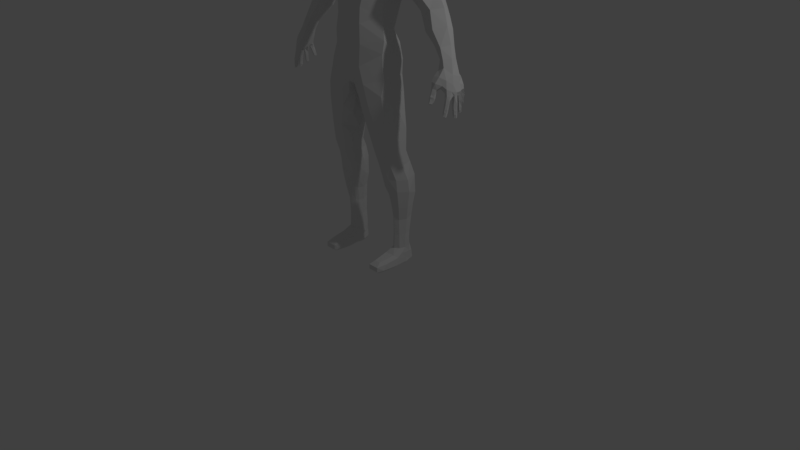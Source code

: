 # Source: gun_point_anim.blend  (saved by Blender 2.79.0; exported with 4.5.12 LTS)
import bpy
from mathutils import Matrix  # noqa: F401  (used for matrix-valued properties, if any)

bpy.ops.wm.read_factory_settings(use_empty=True)
scene = bpy.context.scene
scene.name = 'Scene'

# ---- collections
col_collection_1 = bpy.data.collections.new('Collection 1'); scene.collection.children.link(col_collection_1)

# ---- materials (node trees are filled in below, after node groups)
mat_material = bpy.data.materials.new('Material')
mat_material.alpha_threshold = 0.0
mat_material.use_transparent_shadow = False
mat_material.roughness = 0.5
mat_material.line_color = (0.0, 0.0, 0.0, 1.0)

# ---- material node trees

# ---- world
world_world = bpy.data.worlds.new('World'); scene.world = world_world
world_world.color = (0.05088, 0.05088, 0.05088)
world_world.use_sun_shadow = False
world_world.sun_shadow_jitter_overblur = 0.0
world_world.cycles.sampling_method = 'MANUAL'

# ---- cameras
cam_camera = bpy.data.cameras.new('Camera')
cam_camera.clip_end = 100.0
cam_camera.lens = 35.0
cam_camera.sensor_width = 32.0
cam_camera.sensor_height = 18.0
cam_camera.ortho_scale = 7.314
cam_camera.dof.focus_distance = 0.0
cam_camera.dof.aperture_fstop = 128.0

# ---- lights
light_lamp = bpy.data.lights.new('Lamp', 'POINT')
light_lamp.transmission_factor = 0.0
light_lamp.cutoff_distance = 30.0
light_lamp.energy = 100.0
light_lamp.shadow_buffer_clip_start = 1.001
light_lamp.shadow_soft_size = 0.1
light_lamp.shadow_maximum_resolution = 0.006
light_lamp.use_absolute_resolution = True

# ---- meshes
me_cube_001 = bpy.data.meshes.new('Cube.001')
me_cube_001.from_pydata([(-1.298, 0.09073, 2.632), (-1.105, 0.1343, 2.771), (-1.147, 0.1181, 2.676), (-1.239, 0.1198, 2.479), (-1.225, 0.2053, 2.532), (-1.153, 0.02202, 2.673), (-1.132, 0.06743, 2.615), (-1.191, 0.0784, 2.534), (-1.218, 0.02244, 2.478), (-1.138, -0.03146, 2.61), (-1.147, -0.07254, 2.557), (-1.183, -0.09634, 2.492), (-1.138, 0.03091, 2.553), (-1.137, -0.03179, 2.512), (-1.223, 0.0265, 2.704), (-1.193, 0.04142, 2.782), (-1.131, 0.224, 2.761), (-1.263, 0.08275, 2.429), (-1.269, 0.02339, 2.42), (-1.28, 0.01063, 2.363), (-1.291, 0.05948, 2.412), (-1.345, 0.06031, 2.419), (-1.338, 0.0367, 2.469), (-1.332, 0.07088, 2.529), (-1.291, -0.01463, 2.444), (-1.318, -0.01408, 2.42), (-1.341, 0.01305, 2.415), (-1.299, -0.03013, 2.357), (-1.343, -0.002868, 2.361), (-1.327, 0.02811, 2.363), (-1.284, -0.009184, 2.268), (-1.301, -0.04467, 2.274), (-1.336, -0.02244, 2.279), (-1.327, 0.003949, 2.263), (-1.295, -0.02879, 2.192), (-1.305, -0.05366, 2.199), (-1.327, -0.03953, 2.193), (-1.324, -0.02015, 2.189), (-1.317, -0.04217, 2.185), (-1.329, -0.02818, 2.237), (-1.326, -0.003952, 2.231), (-1.298, -0.05064, 2.242), (-1.282, -0.01116, 2.231), (-1.227, 0.2099, 2.774), (-1.189, 0.2282, 2.768), (-1.181, 0.2025, 2.651), (-1.24, 0.2235, 2.646), (-1.313, 0.1847, 2.605), (-1.301, 0.219, 2.587), (-1.336, 0.16, 2.533), (-1.222, -0.04038, 2.617), (-1.286, 0.006294, 2.584), (-1.264, -0.03241, 2.527), (-1.251, -0.01649, 2.472), (-1.308, -0.009794, 2.493), (-1.206, -0.08183, 2.551), (-1.146, -0.07673, 2.474), (-1.232, -0.03044, 2.488), (-1.219, -0.07189, 2.483), (-1.159, -0.04559, 2.46), (-1.181, 0.0008472, 2.49), (-1.2, -0.04983, 2.455), (-1.18, -0.1158, 2.429), (-1.146, -0.09238, 2.423), (-1.214, -0.09145, 2.432), (-1.156, -0.05723, 2.424), (-1.199, -0.06093, 2.415), (-1.182, -0.1264, 2.409), (-1.146, -0.09944, 2.396), (-1.218, -0.09809, 2.406), (-1.156, -0.06487, 2.399), (-1.2, -0.0667, 2.387), (-1.182, -0.1279, 2.386), (-1.145, -0.1058, 2.375), (-1.22, -0.1025, 2.386), (-1.16, -0.06846, 2.378), (-1.2, -0.07245, 2.37), (-1.184, -0.1392, 2.352), (-1.151, -0.1162, 2.345), (-1.216, -0.1145, 2.355), (-1.162, -0.08217, 2.347), (-1.199, -0.08913, 2.341), (-1.182, -0.1464, 2.337), (-1.155, -0.126, 2.332), (-1.209, -0.1286, 2.333), (-1.162, -0.103, 2.323), (-1.193, -0.1053, 2.321), (-1.184, -0.1341, 2.319), (-1.322, -0.03444, 2.326), (-1.318, -0.04526, 2.277), (-1.317, -0.0486, 2.246), (-1.294, 0.09402, 2.391), (-1.315, 0.09295, 2.321), (-1.32, 0.12, 2.399), (-1.35, 0.1115, 2.409), (-1.326, 0.05509, 2.408), (-1.356, 0.06732, 2.41), (-1.364, 0.08652, 2.411), (-1.327, 0.05637, 2.323), (-1.378, 0.08086, 2.338), (-1.359, 0.1115, 2.33), (-1.331, 0.0915, 2.237), (-1.341, 0.05486, 2.241), (-1.379, 0.07998, 2.256), (-1.367, 0.1032, 2.242), (-1.348, 0.08797, 2.17), (-1.355, 0.06316, 2.171), (-1.377, 0.07951, 2.168), (-1.371, 0.09659, 2.172), (-1.375, 0.0814, 2.211), (-1.365, 0.1052, 2.209), (-1.341, 0.05679, 2.207), (-1.333, 0.09464, 2.204), (-1.36, 0.05348, 2.295), (-1.365, 0.0556, 2.247), (-1.366, 0.05835, 2.211), (-1.27, 0.1235, 2.432), (-1.259, 0.1867, 2.459), (-1.27, 0.2282, 2.469), (-1.281, 0.1535, 2.423), (-1.309, 0.1622, 2.35), (-1.302, 0.184, 2.426), (-1.336, 0.1855, 2.417), (-1.335, 0.1274, 2.411), (-1.349, 0.135, 2.411), (-1.364, 0.1513, 2.456), (-1.324, 0.1378, 2.346), (-1.373, 0.1634, 2.366), (-1.338, 0.1918, 2.356), (-1.308, 0.1677, 2.263), (-1.326, 0.1461, 2.262), (-1.361, 0.1742, 2.278), (-1.343, 0.196, 2.267), (-1.325, 0.183, 2.207), (-1.338, 0.1612, 2.204), (-1.344, 0.1946, 2.211), (-1.345, 0.179, 2.199), (-1.354, 0.1801, 2.233), (-1.339, 0.1978, 2.236), (-1.325, 0.1508, 2.228), (-1.312, 0.1726, 2.229), (-1.353, 0.1407, 2.346), (-1.352, 0.1471, 2.267), (-1.349, 0.1558, 2.23), (-1.279, 0.227, 2.436), (-1.284, 0.2339, 2.397), (-1.279, 0.2357, 2.458), (-1.315, 0.2453, 2.47), (-1.302, 0.1968, 2.424), (-1.322, 0.1992, 2.433), (-1.347, 0.2186, 2.467), (-1.293, 0.2169, 2.386), (-1.335, 0.2496, 2.39), (-1.297, 0.2631, 2.399), (-1.263, 0.2596, 2.334), (-1.276, 0.2319, 2.327), (-1.317, 0.2555, 2.344), (-1.296, 0.2785, 2.339), (-1.27, 0.2712, 2.283), (-1.283, 0.2519, 2.277), (-1.294, 0.2706, 2.274), (-1.288, 0.286, 2.285), (-1.302, 0.2663, 2.302), (-1.287, 0.2848, 2.311), (-1.272, 0.2408, 2.297), (-1.26, 0.2711, 2.304), (-1.313, 0.2273, 2.35), (-1.306, 0.2333, 2.326), (-1.299, 0.2428, 2.299), (-1.35, 0.1777, 2.46), (-1.361, 0.09344, 2.452), (-1.356, 0.07119, 2.425), (-1.336, 0.224, 2.509), (-0.1781, -0.2413, 3.039), (-0.2654, -0.2218, 3.483), (-0.186, -0.2359, 3.219), (-0.382, -0.1746, 3.672), (-0.4399, -0.06372, 3.892), (-0.402, -0.06292, 3.435), (-0.1857, -0.2475, 2.807), (-0.3695, -0.07034, 3.125), (-0.4962, 0.1576, 3.589), (-0.3991, 0.0174, 4.029), (-0.2272, 0.0987, 4.166), (-0.4601, 0.2019, 4.074), (-0.1774, 0.2958, 4.15), (-0.6355, 0.1976, 3.966), (-0.4251, 0.3142, 4.012), (-0.3766, 0.09086, 3.018), (-0.7511, 0.2183, 3.764), (-1.015, 0.234, 3.274), (-1.24, 0.1304, 2.793), (-0.7053, 0.09547, 3.838), (-0.9279, 0.1045, 3.257), (-0.4121, -0.08335, 2.859), (-0.1606, -0.244, 2.549), (-0.4051, 0.05014, 2.73), (-0.6285, -0.003032, 3.678), (-0.6383, 0.2572, 3.395), (-0.6389, 0.01867, 3.429), (-0.5468, 0.3852, 3.862), (-0.9335, 0.3685, 3.129), (-0.9279, 0.3761, 3.244), (-1.01, 0.33, 3.173), (-0.8473, 0.3324, 3.154), (-0.7578, 0.1382, 3.215), (-0.7581, 0.06887, 3.665), (-1.135, 0.05827, 2.773), (-0.1383, 0.3812, 3.967), (-0.149, 0.4216, 3.84), (-0.6647, 0.3701, 3.673), (-0.4465, 0.3655, 3.704), (-0.1213, 0.4271, 3.638), (-0.124, 0.3442, 3.384), (-0.08229, 0.2508, 3.133), (-0.06668, 0.2696, 2.836), (-0.05376, 0.3103, 2.712), (-0.4458, 0.2428, 3.471), (-0.3329, 0.245, 3.225), (-0.2158, 0.25, 2.903), (-0.7715, -0.00594, 3.496), (-0.9014, 0.2184, 3.506), (-0.8862, 0.3709, 3.344), (-0.8311, 0.3635, 3.507), (-0.736, 0.4083, 3.45), (-0.2546, 0.303, 2.753), (-0.2617, 0.3443, 2.55), (-0.2876, 0.3101, 2.382), (-0.03443, 0.3321, 2.543), (-0.08049, 0.2989, 2.404), (-0.3896, 0.1922, 2.579), (-0.4452, 0.0986, 2.459), (-0.04357, 0.08113, 2.288), (-0.4501, -0.1297, 2.421), (-0.4237, -0.1261, 2.54), (-0.394, -0.09617, 2.705), (-0.03523, -0.109, 2.266), (-0.04618, -0.222, 2.33), (-0.09392, -0.2543, 2.432), (-0.2386, -0.2578, 2.362), (-0.2512, 0.2737, 2.248), (-0.123, 0.2116, 2.264), (-0.5065, 0.02339, 2.237), (-0.06511, 0.07503, 2.193), (-0.4533, -0.1724, 2.24), (-0.05672, -0.1067, 2.16), (-0.08196, -0.1936, 2.175), (-0.1464, -0.2482, 2.226), (-0.3084, -0.2443, 2.109), (-0.3162, 0.2496, 2.023), (-0.1763, 0.1975, 1.996), (-0.532, 0.01028, 2.058), (-0.1275, 0.0907, 1.855), (-0.4652, -0.1629, 2.046), (-0.1112, -0.1171, 1.916), (-0.172, -0.2153, 2.015), (-0.4114, 0.219, 2.226), (-0.4695, 0.1808, 2.027), (-0.366, 0.2312, 1.775), (-0.221, 0.1738, 1.706), (-0.5383, -0.01941, 1.784), (-0.1519, 0.0215, 1.678), (-0.4613, -0.136, 1.693), (-0.1928, -0.0888, 1.612), (-0.2549, -0.1822, 1.74), (-0.3778, -0.1999, 1.842), (-0.5072, 0.1682, 1.805), (-0.3847, 0.2355, 1.502), (-0.2791, 0.1789, 1.449), (-0.5363, 0.01002, 1.572), (-0.2204, 0.0401, 1.475), (-0.4485, -0.1209, 1.486), (-0.2188, -0.05408, 1.485), (-0.2704, -0.1278, 1.539), (-0.3807, -0.16, 1.559), (-0.5146, 0.1581, 1.536), (-0.4576, 0.2736, 1.359), (-0.3104, 0.2537, 1.341), (-0.5367, 0.07455, 1.359), (-0.2407, 0.09365, 1.352), (-0.4697, -0.05572, 1.369), (-0.2477, -0.02916, 1.38), (-0.3133, -0.09178, 1.359), (-0.4055, -0.1019, 1.35), (-0.5209, 0.2152, 1.383), (-0.4094, 0.3322, 1.165), (-0.3156, 0.2943, 1.187), (-0.575, 0.1323, 1.172), (-0.2421, 0.1656, 1.171), (-0.5055, 0.004758, 1.179), (-0.2507, 0.03145, 1.174), (-0.2975, -0.02727, 1.194), (-0.4172, -0.04647, 1.186), (-0.5252, 0.2921, 1.192), (-0.4013, 0.3438, 0.9092), (-0.3299, 0.3077, 0.9399), (-0.5798, 0.1512, 1.018), (-0.2517, 0.1884, 0.9976), (-0.5057, 0.0207, 1.022), (-0.283, 0.08797, 0.9213), (-0.2975, 0.01431, 1.043), (-0.4209, 0.01016, 0.9045), (-0.5131, 0.3163, 0.9445), (-0.4153, 0.3153, 0.7933), (-0.345, 0.2887, 0.811), (-0.5408, 0.1626, 0.7995), (-0.2947, 0.1956, 0.7944), (-0.4927, 0.05739, 0.8006), (-0.3147, 0.1097, 0.7965), (-0.3481, 0.06916, 0.81), (-0.4253, 0.0276, 0.7961), (-0.502, 0.2932, 0.8143), (-0.3627, 0.2957, 0.6294), (-0.332, 0.1346, 0.6104), (-0.3542, 0.09941, 0.6202), (-0.4348, 0.2959, 0.2271), (-0.3524, 0.2937, 0.2417), (-0.4871, 0.1706, 0.2238), (-0.3213, 0.1891, 0.2228), (-0.4659, 0.09748, 0.2245), (-0.342, 0.1215, 0.2169), (-0.3647, 0.0833, 0.2263), (-0.407, 0.06268, 0.2213), (-0.4765, 0.2432, 0.2334), (-0.4066, 0.3056, 0.6194), (-0.4746, 0.2905, 0.6354), (-0.3229, 0.2064, 0.6114), (-0.5034, 0.1829, 0.6199), (-0.4636, 0.08974, 0.6169), (-0.4143, 0.05447, 0.6103), (-0.8499, 0.08688, 3.182), (-1.109, 0.1876, 3.106), (-1.023, 0.05145, 3.068), (-1.034, 0.3313, 3.0), (-1.084, 0.3038, 3.046), (-0.9156, 0.2895, 2.991), (-0.8674, 0.1067, 3.01), (-0.9182, 0.06407, 3.045), (-1.182, 0.1751, 2.917), (-1.136, 0.05811, 2.899), (-1.137, 0.2694, 2.851), (-1.164, 0.2485, 2.881), (-1.053, 0.2504, 2.839), (-1.027, 0.116, 2.857), (-1.056, 0.06472, 2.884), (-0.1834, 0.00216, 4.103), (-0.7933, 0.03177, 3.345), (-0.744, 0.07392, 3.313), (-0.1446, 0.01465, 4.172), (-0.1789, 0.1157, 4.202), (-0.1406, 0.207, 4.206), (-0.1277, -0.002516, 4.209), (-0.1705, 0.1102, 4.237), (-0.121, 0.2029, 4.243), (-0.09963, -0.02621, 4.287), (-0.1663, 0.08068, 4.332), (-0.1074, 0.1874, 4.337), (-0.1396, -0.05934, 4.344), (-0.07036, -0.1665, 4.335), (-0.06944, -0.09063, 4.313), (-0.07055, -0.1861, 4.381), (-0.1812, 0.07754, 4.368), (-0.145, -0.09014, 4.387), (-0.1929, 0.06966, 4.413), (-0.104, 0.2114, 4.386), (-0.08052, -0.1819, 4.442), (-0.1579, -0.1177, 4.478), (-0.1089, 0.2595, 4.451), (-0.2007, 0.07818, 4.464), (-0.1037, -0.1647, 4.567), (-0.05796, -0.1856, 4.519), (-0.04022, -0.2048, 4.535), (-0.03497, -0.2123, 4.562), (-0.03154, -0.1685, 4.652), (-0.0509, -0.18, 4.565), (-0.06724, -0.1504, 4.638), (-0.03327, -0.1596, 4.706), (-0.04539, -0.1409, 4.691), (-0.1036, -0.1317, 4.69), (-0.1161, -0.1346, 4.637), (-0.1426, -0.1195, 4.654), (-0.05916, -0.1283, 4.662), (-0.09568, -0.155, 4.706), (-0.1452, -0.1452, 4.693), (-0.04501, -0.1547, 4.753), (-0.09419, -0.1548, 4.748), (-0.1426, -0.1437, 4.748), (-0.175, -0.1067, 4.58), (-0.1719, -0.07287, 4.519), (-0.2088, 0.07381, 4.518), (-0.1131, 0.3034, 4.512), (-0.1719, -0.08744, 4.662), (-0.2251, 0.01936, 4.596), (-0.2239, 0.01396, 4.671), (-0.1818, -0.08926, 4.736), (-0.1457, 0.1505, 4.4), (-0.1731, 0.1801, 4.459), (-0.1886, 0.2037, 4.519), (-0.08864, -0.1296, 4.819), (-0.2188, 0.01447, 4.741), (-0.171, -0.07817, 4.798), (-0.1104, -0.07081, 4.879), (-0.1116, 0.02077, 4.929), (-0.1741, 0.02388, 4.881), (-0.2171, 0.1839, 4.588), (-0.2186, 0.1747, 4.662), (-0.214, 0.1747, 4.731), (-0.2003, 0.1633, 4.8), (-0.1074, 0.1588, 4.923), (-0.1689, 0.1589, 4.869), (-0.1238, 0.3241, 4.654), (-0.1338, 0.3297, 4.734), (-0.1353, 0.2764, 4.854), (-0.09279, 0.2484, 4.912), (-0.4566, 0.3113, 0.1289), (-0.4673, 0.3137, 0.03809), (-0.4697, 0.2921, 0.009418), (-0.4754, 0.1763, 0.0003921), (-0.4754, 0.08601, 0.0104), (-0.4768, 0.001579, 0.0004914), (-0.4798, -0.1175, 0.002286), (-0.482, -0.2735, 0.01843), (-0.4811, -0.295, 0.03725), (-0.4803, -0.2932, 0.09773), (-0.4489, -0.2218, 0.1341), (-0.4747, -0.0176, 0.1671), (-0.3651, 0.3136, 0.03814), (-0.5091, -0.16, 0.112), (-0.5143, -0.2135, 0.04338), (-0.5051, 0.03534, 0.1271), (-0.5166, -0.1204, 0.03818), (-0.5151, -0.007185, 0.0344), (-0.4808, 0.2497, 0.1502), (-0.5009, 0.1692, 0.1572), (-0.4982, 0.1085, 0.1713), (-0.5091, 0.08681, 0.03396), (-0.5042, 0.1902, 0.02797), (-0.479, 0.2714, 0.03563), (-0.5021, 0.1664, 0.09162), (-0.3713, 0.3113, 0.1289), (-0.3635, 0.2921, 0.009418), (-0.3429, 0.1763, 0.0003921), (-0.3429, 0.08601, 0.0104), (-0.3417, 0.001579, 0.0004914), (-0.3394, -0.1175, 0.002286), (-0.3376, -0.2735, 0.01843), (-0.3383, -0.295, 0.03725), (-0.339, -0.2932, 0.09773), (-0.3641, -0.2218, 0.1341), (-0.3434, -0.0176, 0.1671), (-0.3159, -0.16, 0.112), (-0.3117, -0.2135, 0.04338), (-0.3192, 0.03534, 0.1271), (-0.31, -0.1204, 0.03818), (-0.3112, -0.007185, 0.0344), (-0.3395, 0.2543, 0.1313), (-0.3154, 0.1961, 0.153), (-0.3246, 0.1085, 0.1713), (-0.3159, 0.08681, 0.03396), (-0.3199, 0.1902, 0.02797), (-0.34, 0.2714, 0.03563), (-0.3215, 0.1664, 0.09162), (-0.3413, 0.1313, 0.405), (-0.3623, 0.09696, 0.414), (-0.3606, 0.2873, 0.4255), (-0.3274, 0.1965, 0.4082), (-0.4197, 0.2929, 0.414), (-0.471, 0.2612, 0.4244), (-0.4103, 0.06629, 0.407), (-0.4609, 0.09907, 0.4116), (-0.4894, 0.1769, 0.4127), (1.298, 0.09073, 2.632), (1.105, 0.1343, 2.771), (1.147, 0.1181, 2.676), (1.239, 0.1198, 2.479), (1.225, 0.2053, 2.532), (1.153, 0.02202, 2.673), (1.132, 0.06743, 2.615), (1.191, 0.0784, 2.534), (1.218, 0.02244, 2.478), (1.138, -0.03146, 2.61), (1.147, -0.07254, 2.557), (1.183, -0.09634, 2.492), (1.138, 0.03091, 2.553), (1.137, -0.03179, 2.512), (1.223, 0.0265, 2.704), (1.193, 0.04142, 2.782), (1.131, 0.224, 2.761), (1.263, 0.08275, 2.429), (1.269, 0.02339, 2.42), (1.28, 0.01063, 2.363), (1.291, 0.05948, 2.412), (1.345, 0.06031, 2.419), (1.338, 0.0367, 2.469), (1.332, 0.07088, 2.529), (1.291, -0.01463, 2.444), (1.318, -0.01408, 2.42), (1.341, 0.01305, 2.415), (1.299, -0.03013, 2.357), (1.343, -0.002868, 2.361), (1.327, 0.02811, 2.363), (1.284, -0.009184, 2.268), (1.301, -0.04467, 2.274), (1.336, -0.02244, 2.279), (1.327, 0.003949, 2.263), (1.295, -0.02879, 2.192), (1.305, -0.05366, 2.199), (1.327, -0.03953, 2.193), (1.324, -0.02015, 2.189), (1.317, -0.04217, 2.185), (1.329, -0.02818, 2.237), (1.326, -0.003952, 2.231), (1.298, -0.05064, 2.242), (1.282, -0.01116, 2.231), (1.227, 0.2099, 2.774), (1.189, 0.2282, 2.768), (1.181, 0.2025, 2.651), (1.24, 0.2235, 2.646), (1.313, 0.1847, 2.605), (1.301, 0.219, 2.587), (1.336, 0.16, 2.533), (1.222, -0.04038, 2.617), (1.286, 0.006294, 2.584), (1.264, -0.03241, 2.527), (1.251, -0.01649, 2.472), (1.308, -0.009794, 2.493), (1.206, -0.08183, 2.551), (1.146, -0.07673, 2.474), (1.232, -0.03044, 2.488), (1.219, -0.07189, 2.483), (1.159, -0.04559, 2.46), (1.181, 0.0008472, 2.49), (1.2, -0.04983, 2.455), (1.18, -0.1158, 2.429), (1.146, -0.09238, 2.423), (1.214, -0.09145, 2.432), (1.156, -0.05723, 2.424), (1.199, -0.06093, 2.415), (1.182, -0.1264, 2.409), (1.146, -0.09944, 2.396), (1.218, -0.09809, 2.406), (1.156, -0.06487, 2.399), (1.2, -0.0667, 2.387), (1.182, -0.1279, 2.386), (1.145, -0.1058, 2.375), (1.22, -0.1025, 2.386), (1.16, -0.06846, 2.378), (1.2, -0.07245, 2.37), (1.184, -0.1392, 2.352), (1.151, -0.1162, 2.345), (1.216, -0.1145, 2.355), (1.162, -0.08217, 2.347), (1.199, -0.08913, 2.341), (1.182, -0.1464, 2.337), (1.155, -0.126, 2.332), (1.209, -0.1286, 2.333), (1.162, -0.103, 2.323), (1.193, -0.1053, 2.321), (1.184, -0.1341, 2.319), (1.322, -0.03444, 2.326), (1.318, -0.04526, 2.277), (1.317, -0.0486, 2.246), (1.294, 0.09402, 2.391), (1.315, 0.09295, 2.321), (1.32, 0.12, 2.399), (1.35, 0.1115, 2.409), (1.326, 0.05509, 2.408), (1.356, 0.06732, 2.41), (1.364, 0.08652, 2.411), (1.327, 0.05637, 2.323), (1.378, 0.08086, 2.338), (1.359, 0.1115, 2.33), (1.331, 0.0915, 2.237), (1.341, 0.05486, 2.241), (1.379, 0.07998, 2.256), (1.367, 0.1032, 2.242), (1.348, 0.08797, 2.17), (1.355, 0.06316, 2.171), (1.377, 0.07951, 2.168), (1.371, 0.09659, 2.172), (1.375, 0.0814, 2.211), (1.365, 0.1052, 2.209), (1.341, 0.05679, 2.207), (1.333, 0.09464, 2.204), (1.36, 0.05348, 2.295), (1.365, 0.0556, 2.247), (1.366, 0.05835, 2.211), (1.27, 0.1235, 2.432), (1.259, 0.1867, 2.459), (1.27, 0.2282, 2.469), (1.281, 0.1535, 2.423), (1.309, 0.1622, 2.35), (1.302, 0.184, 2.426), (1.336, 0.1855, 2.417), (1.335, 0.1274, 2.411), (1.349, 0.135, 2.411), (1.364, 0.1513, 2.456), (1.324, 0.1378, 2.346), (1.373, 0.1634, 2.366), (1.338, 0.1918, 2.356), (1.308, 0.1677, 2.263), (1.326, 0.1461, 2.262), (1.361, 0.1742, 2.278), (1.343, 0.196, 2.267), (1.325, 0.183, 2.207), (1.338, 0.1612, 2.204), (1.344, 0.1946, 2.211), (1.345, 0.179, 2.199), (1.354, 0.1801, 2.233), (1.339, 0.1978, 2.236), (1.325, 0.1508, 2.228), (1.312, 0.1726, 2.229), (1.353, 0.1407, 2.346), (1.352, 0.1471, 2.267), (1.349, 0.1558, 2.23), (1.279, 0.227, 2.436), (1.284, 0.2339, 2.397), (1.279, 0.2357, 2.458), (1.315, 0.2453, 2.47), (1.302, 0.1968, 2.424), (1.322, 0.1992, 2.433), (1.347, 0.2186, 2.467), (1.293, 0.2169, 2.386), (1.335, 0.2496, 2.39), (1.297, 0.2631, 2.399), (1.263, 0.2596, 2.334), (1.276, 0.2319, 2.327), (1.317, 0.2555, 2.344), (1.296, 0.2785, 2.339), (1.27, 0.2712, 2.283), (1.283, 0.2519, 2.277), (1.294, 0.2706, 2.274), (1.288, 0.286, 2.285), (1.302, 0.2663, 2.302), (1.287, 0.2848, 2.311), (1.272, 0.2408, 2.297), (1.26, 0.2711, 2.304), (1.313, 0.2273, 2.35), (1.306, 0.2333, 2.326), (1.299, 0.2428, 2.299), (1.35, 0.1777, 2.46), (1.361, 0.09344, 2.452), (1.356, 0.07119, 2.425), (1.336, 0.224, 2.509), (0.1781, -0.2413, 3.039), (0.2654, -0.2218, 3.483), (0.186, -0.2359, 3.219), (0.382, -0.1746, 3.672), (0.4399, -0.06372, 3.892), (0.402, -0.06292, 3.435), (0.1857, -0.2475, 2.807), (0.3695, -0.07034, 3.125), (0.4962, 0.1576, 3.589), (0.3991, 0.0174, 4.029), (0.2272, 0.0987, 4.166), (0.4601, 0.2019, 4.074), (0.1774, 0.2958, 4.15), (0.6355, 0.1976, 3.966), (0.4251, 0.3142, 4.012), (0.3766, 0.09086, 3.018), (0.7511, 0.2183, 3.764), (1.015, 0.234, 3.274), (1.24, 0.1304, 2.793), (0.7053, 0.09547, 3.838), (0.9279, 0.1045, 3.257), (0.4121, -0.08335, 2.859), (0.1606, -0.244, 2.549), (0.4051, 0.05014, 2.73), (0.6285, -0.003032, 3.678), (0.6383, 0.2572, 3.395), (0.6389, 0.01867, 3.429), (0.5468, 0.3852, 3.862), (0.9335, 0.3685, 3.129), (0.9279, 0.3761, 3.244), (1.01, 0.33, 3.173), (0.8473, 0.3324, 3.154), (0.7578, 0.1382, 3.215), (0.7581, 0.06887, 3.665), (1.135, 0.05827, 2.773), (0.1383, 0.3812, 3.967), (0.149, 0.4216, 3.84), (0.6647, 0.3701, 3.673), (0.4465, 0.3655, 3.704), (0.1213, 0.4271, 3.638), (0.124, 0.3442, 3.384), (0.08229, 0.2508, 3.133), (0.06668, 0.2696, 2.836), (0.05376, 0.3103, 2.712), (0.4458, 0.2428, 3.471), (0.3329, 0.245, 3.225), (0.2158, 0.25, 2.903), (0.7715, -0.00594, 3.496), (0.9014, 0.2184, 3.506), (0.8862, 0.3709, 3.344), (0.8311, 0.3635, 3.507), (0.736, 0.4083, 3.45), (0.2546, 0.303, 2.753), (0.2617, 0.3443, 2.55), (0.2876, 0.3101, 2.382), (0.03443, 0.3321, 2.543), (0.08049, 0.2989, 2.404), (0.3896, 0.1922, 2.579), (0.4452, 0.0986, 2.459), (0.04357, 0.08113, 2.288), (0.4501, -0.1297, 2.421), (0.4237, -0.1261, 2.54), (0.394, -0.09617, 2.705), (0.03523, -0.109, 2.266), (0.04618, -0.222, 2.33), (0.09392, -0.2543, 2.432), (0.2386, -0.2578, 2.362), (0.2512, 0.2737, 2.248), (0.123, 0.2116, 2.264), (0.5065, 0.02339, 2.237), (0.06511, 0.07503, 2.193), (0.4533, -0.1724, 2.24), (0.05672, -0.1067, 2.16), (0.08196, -0.1936, 2.175), (0.1464, -0.2482, 2.226), (0.3084, -0.2443, 2.109), (0.3162, 0.2496, 2.023), (0.1763, 0.1975, 1.996), (0.532, 0.01028, 2.058), (0.1275, 0.0907, 1.855), (0.4652, -0.1629, 2.046), (0.1112, -0.1171, 1.916), (0.172, -0.2153, 2.015), (0.4114, 0.219, 2.226), (0.4695, 0.1808, 2.027), (0.366, 0.2312, 1.775), (0.221, 0.1738, 1.706), (0.5383, -0.01941, 1.784), (0.1519, 0.0215, 1.678), (0.4613, -0.136, 1.693), (0.1928, -0.0888, 1.612), (0.2549, -0.1822, 1.74), (0.3778, -0.1999, 1.842), (0.5072, 0.1682, 1.805), (0.3847, 0.2355, 1.502), (0.2791, 0.1789, 1.449), (0.5363, 0.01002, 1.572), (0.2204, 0.0401, 1.475), (0.4485, -0.1209, 1.486), (0.2188, -0.05408, 1.485), (0.2704, -0.1278, 1.539), (0.3807, -0.16, 1.559), (0.5146, 0.1581, 1.536), (0.4576, 0.2736, 1.359), (0.3104, 0.2537, 1.341), (0.5367, 0.07455, 1.359), (0.2407, 0.09365, 1.352), (0.4697, -0.05572, 1.369), (0.2477, -0.02916, 1.38), (0.3133, -0.09178, 1.359), (0.4055, -0.1019, 1.35), (0.5209, 0.2152, 1.383), (0.4094, 0.3322, 1.165), (0.3156, 0.2943, 1.187), (0.575, 0.1323, 1.172), (0.2421, 0.1656, 1.171), (0.5055, 0.004758, 1.179), (0.2507, 0.03145, 1.174), (0.2975, -0.02727, 1.194), (0.4172, -0.04647, 1.186), (0.5252, 0.2921, 1.192), (0.4013, 0.3438, 0.9092), (0.3299, 0.3077, 0.9399), (0.5798, 0.1512, 1.018), (0.2517, 0.1884, 0.9976), (0.5057, 0.0207, 1.022), (0.283, 0.08797, 0.9213), (0.2975, 0.01431, 1.043), (0.4209, 0.01016, 0.9045), (0.5131, 0.3163, 0.9445), (0.4153, 0.3153, 0.7933), (0.345, 0.2887, 0.811), (0.5408, 0.1626, 0.7995), (0.2947, 0.1956, 0.7944), (0.4927, 0.05739, 0.8006), (0.3147, 0.1097, 0.7965), (0.3481, 0.06916, 0.81), (0.4253, 0.0276, 0.7961), (0.502, 0.2932, 0.8143), (0.3627, 0.2957, 0.6294), (0.332, 0.1346, 0.6104), (0.3542, 0.09941, 0.6202), (0.4348, 0.2959, 0.2271), (0.3524, 0.2937, 0.2417), (0.4871, 0.1706, 0.2238), (0.3213, 0.1891, 0.2228), (0.4659, 0.09748, 0.2245), (0.342, 0.1215, 0.2169), (0.3647, 0.0833, 0.2263), (0.407, 0.06268, 0.2213), (0.4765, 0.2432, 0.2334), (0.4066, 0.3056, 0.6194), (0.4746, 0.2905, 0.6354), (0.3229, 0.2064, 0.6114), (0.5034, 0.1829, 0.6199), (0.4636, 0.08974, 0.6169), (0.4143, 0.05447, 0.6103), (0.8499, 0.08688, 3.182), (1.109, 0.1876, 3.106), (1.023, 0.05145, 3.068), (1.034, 0.3313, 3.0), (1.084, 0.3038, 3.046), (0.9156, 0.2895, 2.991), (0.8674, 0.1067, 3.01), (0.9182, 0.06407, 3.045), (1.182, 0.1751, 2.917), (1.136, 0.05811, 2.899), (1.137, 0.2694, 2.851), (1.164, 0.2485, 2.881), (1.053, 0.2504, 2.839), (1.027, 0.116, 2.857), (1.056, 0.06472, 2.884), (0.1834, 0.00216, 4.103), (0.7933, 0.03177, 3.345), (0.744, 0.07392, 3.313), (0.0, -0.2732, 3.09), (0.0, -0.2591, 3.411), (0.0, -0.279, 2.743), (0.0, -0.2638, 3.605), (0.0, -0.267, 2.415), (0.0, -0.1684, 3.86), (0.0, -0.07792, 4.008), (0.0, 0.2914, 4.168), (0.0, 0.3441, 3.984), (0.0, 0.3891, 3.801), (0.0, 0.3877, 3.619), (0.0, 0.3142, 3.386), (0.0, 0.2376, 3.143), (0.0, 0.2621, 2.836), (0.0, 0.2971, 2.724), (0.0, -0.2352, 2.344), (0.0, 0.0556, 2.321), (0.0, 0.3237, 2.618), (0.0, 0.2636, 2.413), (0.0, -0.08022, 2.298), (0.0, -0.04616, 4.1), (0.0, -0.04068, 4.178), (0.1446, 0.01465, 4.172), (0.1789, 0.1157, 4.202), (0.1406, 0.207, 4.206), (0.0, 0.2585, 4.217), (0.1277, -0.002516, 4.209), (0.1705, 0.1102, 4.237), (0.121, 0.2029, 4.243), (0.0, 0.2482, 4.263), (0.0, -0.1981, 4.385), (0.0, -0.1985, 4.507), (0.0, -0.1992, 4.524), (0.0, -0.2294, 4.531), (0.0, -0.2299, 4.563), (0.0, -0.1823, 4.682), (0.0, -0.1562, 4.759), (0.0, -0.1303, 4.831), (0.0, 0.2441, 4.323), (0.0, 0.2644, 4.381), (0.0, 0.3209, 4.443), (0.0, 0.3638, 4.533), (0.0, 0.3751, 4.669), (0.0, 0.3662, 4.811), (0.0, 0.3015, 4.917), (0.0, 0.1685, 4.954), (0.0, 0.02471, 4.96), (0.0, -0.08735, 4.897), (0.0, -0.1816, 4.331), (0.0, -0.1022, 4.296), (0.0, -0.05383, 4.25), (0.09963, -0.02621, 4.287), (0.1663, 0.08068, 4.332), (0.1074, 0.1874, 4.337), (0.1396, -0.05934, 4.344), (0.07036, -0.1665, 4.335), (0.06944, -0.09063, 4.313), (0.07055, -0.1861, 4.381), (0.0, -0.2001, 4.447), (0.0, -0.2054, 4.459), (0.0, -0.2042, 4.431), (0.1812, 0.07754, 4.368), (0.145, -0.09014, 4.387), (0.1929, 0.06966, 4.413), (0.104, 0.2114, 4.386), (0.08052, -0.1819, 4.442), (0.1579, -0.1177, 4.478), (0.1089, 0.2595, 4.451), (0.2007, 0.07818, 4.464), (0.1037, -0.1647, 4.567), (0.05796, -0.1856, 4.519), (0.04022, -0.2048, 4.535), (0.03497, -0.2123, 4.562), (0.03154, -0.1685, 4.652), (0.0509, -0.18, 4.565), (0.06724, -0.1504, 4.638), (0.03327, -0.1596, 4.706), (0.04539, -0.1409, 4.691), (0.1036, -0.1317, 4.69), (0.1161, -0.1346, 4.637), (0.1426, -0.1195, 4.654), (0.05916, -0.1283, 4.662), (0.09568, -0.155, 4.706), (0.1452, -0.1452, 4.693), (0.04501, -0.1547, 4.753), (0.09419, -0.1548, 4.748), (0.1426, -0.1437, 4.748), (0.175, -0.1067, 4.58), (0.1719, -0.07287, 4.519), (0.2088, 0.07381, 4.518), (0.1131, 0.3034, 4.512), (0.1719, -0.08744, 4.662), (0.2251, 0.01936, 4.596), (0.2239, 0.01396, 4.671), (0.1818, -0.08926, 4.736), (0.1457, 0.1505, 4.4), (0.1731, 0.1801, 4.459), (0.1886, 0.2037, 4.519), (0.08864, -0.1296, 4.819), (0.2188, 0.01447, 4.741), (0.171, -0.07817, 4.798), (0.1104, -0.07081, 4.879), (0.1116, 0.02077, 4.929), (0.1741, 0.02388, 4.881), (0.2171, 0.1839, 4.588), (0.2186, 0.1747, 4.662), (0.214, 0.1747, 4.731), (0.2003, 0.1633, 4.8), (0.1074, 0.1588, 4.923), (0.1689, 0.1589, 4.869), (0.1238, 0.3241, 4.654), (0.1338, 0.3297, 4.734), (0.1353, 0.2764, 4.854), (0.09279, 0.2484, 4.912), (0.4566, 0.3113, 0.1289), (0.4673, 0.3137, 0.03809), (0.4697, 0.2921, 0.009418), (0.4754, 0.1763, 0.0003921), (0.4754, 0.08601, 0.0104), (0.4768, 0.001579, 0.0004914), (0.4798, -0.1175, 0.002286), (0.482, -0.2735, 0.01843), (0.4811, -0.295, 0.03725), (0.4803, -0.2932, 0.09773), (0.4489, -0.2218, 0.1341), (0.4747, -0.0176, 0.1671), (0.3651, 0.3136, 0.03814), (0.5091, -0.16, 0.112), (0.5143, -0.2135, 0.04338), (0.5051, 0.03534, 0.1271), (0.5166, -0.1204, 0.03818), (0.5151, -0.007185, 0.0344), (0.4808, 0.2497, 0.1502), (0.5009, 0.1692, 0.1572), (0.4982, 0.1085, 0.1713), (0.5091, 0.08681, 0.03396), (0.5042, 0.1902, 0.02797), (0.479, 0.2714, 0.03563), (0.5021, 0.1664, 0.09162), (0.3713, 0.3113, 0.1289), (0.3635, 0.2921, 0.009418), (0.3429, 0.1763, 0.0003921), (0.3429, 0.08601, 0.0104), (0.3417, 0.001579, 0.0004914), (0.3394, -0.1175, 0.002286), (0.3376, -0.2735, 0.01843), (0.3383, -0.295, 0.03725), (0.339, -0.2932, 0.09773), (0.3641, -0.2218, 0.1341), (0.3434, -0.0176, 0.1671), (0.3159, -0.16, 0.112), (0.3117, -0.2135, 0.04338), (0.3192, 0.03534, 0.1271), (0.31, -0.1204, 0.03818), (0.3112, -0.007185, 0.0344), (0.3395, 0.2543, 0.1313), (0.3154, 0.1961, 0.153), (0.3246, 0.1085, 0.1713), (0.3159, 0.08681, 0.03396), (0.3199, 0.1902, 0.02797), (0.34, 0.2714, 0.03563), (0.3215, 0.1664, 0.09162), (0.3413, 0.1313, 0.405), (0.3623, 0.09696, 0.414), (0.3606, 0.2873, 0.4255), (0.3274, 0.1965, 0.4082), (0.4197, 0.2929, 0.414), (0.471, 0.2612, 0.4244), (0.4103, 0.06629, 0.407), (0.4609, 0.09907, 0.4116), (0.4894, 0.1769, 0.4127)], [], [(401, 403, 400), (333, 341, 334), (61, 60, 59), (5, 6, 2), (6, 7, 2), (3, 2, 7), (170, 124, 94), (132, 137, 131), (7, 6, 12), (120, 121, 119), (212, 828, 829), (15, 191, 14), (0, 14, 191), (71, 74, 69), (17, 8, 18), (18, 20, 17), (68, 75, 70), (19, 20, 18), (25, 27, 24), (25, 26, 28), (26, 21, 28), (29, 28, 21), (54, 53, 52), (129, 138, 132), (37, 39, 40), (214, 832, 215), (350, 352, 353), (351, 355, 352), (28, 88, 25), (36, 38, 35), (36, 37, 38), (37, 34, 38), (35, 38, 34), (16, 2, 45), (154, 164, 165), (375, 369, 374), (44, 341, 340), (27, 25, 88), (392, 388, 387), (44, 46, 47), (44, 47, 43), (69, 62, 64), (48, 46, 4), (4, 46, 45), (278, 275, 284), (46, 48, 47), (462, 318, 465), (844, 353, 848), (60, 7, 12), (51, 0, 23), (330, 347, 346), (196, 188, 219), (52, 51, 54), (181, 176, 177), (291, 281, 282), (22, 21, 26), (25, 24, 54), (239, 234, 233), (828, 208, 827), (299, 301, 309), (10, 56, 13), (53, 57, 52), (55, 58, 11), (55, 52, 58), (57, 58, 52), (398, 400, 386), (13, 60, 12), (198, 211, 181), (58, 57, 61), (85, 87, 86), (142, 137, 143), (250, 258, 249), (40, 34, 37), (30, 40, 33), (154, 163, 157), (114, 109, 115), (470, 323, 317), (403, 407, 399), (43, 338, 341), (856, 384, 855), (209, 187, 208), (63, 70, 65), (71, 75, 76), (319, 468, 469), (193, 331, 332), (23, 54, 51), (148, 145, 144), (258, 257, 249), (73, 80, 75), (282, 272, 273), (408, 865, 864), (394, 383, 386), (306, 295, 297), (110, 105, 108), (83, 82, 87), (84, 87, 82), (84, 86, 87), (290, 279, 281), (66, 65, 70), (78, 83, 85), (31, 88, 89), (32, 88, 28), (141, 123, 124), (137, 134, 143), (35, 41, 90), (319, 429, 425), (104, 109, 103), (76, 80, 81), (96, 98, 95), (96, 97, 99), (306, 312, 304), (93, 100, 94), (134, 140, 139), (74, 67, 69), (465, 316, 464), (335, 343, 342), (213, 829, 830), (99, 113, 96), (14, 51, 50), (104, 92, 101), (294, 311, 302), (859, 390, 860), (15, 5, 207), (98, 96, 113), (102, 113, 114), (103, 113, 99), (200, 189, 186), (337, 343, 336), (106, 111, 115), (308, 314, 313), (369, 387, 366), (21, 95, 20), (116, 91, 93), (31, 27, 88), (32, 89, 88), (102, 98, 113), (103, 114, 113), (20, 95, 91), (17, 116, 3), (3, 117, 4), (117, 118, 4), (48, 4, 118), (45, 44, 16), (259, 267, 258), (466, 316, 315), (124, 125, 127), (125, 122, 127), (128, 127, 122), (121, 128, 122), (101, 110, 104), (72, 78, 73), (135, 137, 138), (406, 393, 399), (466, 323, 467), (127, 141, 124), (135, 133, 136), (134, 136, 133), (392, 405, 404), (306, 313, 326), (286, 276, 277), (229, 240, 227), (135, 136, 137), (360, 867, 849), (389, 404, 397), (310, 328, 329), (50, 52, 55), (134, 139, 143), (280, 269, 278), (94, 123, 93), (93, 119, 116), (162, 159, 168), (119, 121, 117), (297, 286, 288), (145, 146, 144), (149, 151, 148), (293, 276, 285), (227, 230, 226), (146, 145, 153), (146, 153, 147), (269, 266, 275), (270, 263, 272), (204, 198, 205), (24, 19, 18), (39, 35, 90), (156, 153, 157), (111, 105, 112), (351, 869, 354), (823, 237, 834), (4, 2, 3), (151, 149, 166), (155, 166, 167), (156, 166, 152), (217, 180, 178), (217, 212, 213), (159, 164, 168), (294, 304, 303), (155, 151, 166), (156, 167, 166), (148, 117, 121), (118, 144, 146), (48, 146, 147), (149, 121, 122), (150, 172, 147), (149, 122, 169), (150, 149, 169), (33, 39, 32), (125, 169, 122), (41, 34, 42), (124, 123, 94), (248, 239, 244), (95, 21, 96), (93, 123, 119), (148, 144, 117), (118, 117, 144), (48, 118, 146), (149, 148, 121), (147, 172, 48), (49, 169, 125), (97, 96, 171), (170, 22, 23), (97, 170, 94), (21, 171, 96), (22, 171, 21), (97, 171, 170), (170, 171, 22), (175, 173, 819), (820, 175, 819), (175, 820, 174), (396, 389, 397), (820, 822, 174), (822, 176, 174), (176, 178, 174), (189, 192, 186), (173, 175, 180), (468, 321, 463), (225, 196, 219), (179, 819, 173), (285, 295, 294), (357, 363, 361), (406, 410, 405), (261, 264, 263), (109, 106, 115), (184, 186, 182), (287, 284, 293), (823, 821, 179), (254, 243, 245), (180, 188, 194), (18, 53, 24), (179, 195, 823), (192, 197, 177), (866, 398, 856), (202, 201, 203), (202, 204, 201), (207, 339, 15), (192, 189, 206), (203, 190, 202), (197, 192, 206), (372, 852, 853), (187, 185, 208), (102, 115, 111), (359, 869, 868), (237, 239, 247), (181, 177, 197), (17, 91, 116), (209, 211, 200), (210, 200, 211), (231, 256, 242), (211, 209, 212), (287, 298, 289), (296, 307, 298), (76, 79, 74), (236, 243, 232), (331, 339, 332), (181, 211, 217), (181, 217, 178), (214, 218, 213), (217, 213, 218), (217, 218, 188), (214, 219, 218), (218, 219, 188), (214, 215, 219), (347, 205, 199), (264, 273, 263), (292, 280, 289), (196, 235, 194), (197, 220, 199), (197, 206, 220), (160, 158, 159), (221, 220, 206), (138, 133, 135), (206, 189, 221), (204, 202, 222), (222, 224, 204), (190, 222, 202), (154, 153, 145), (299, 306, 297), (224, 222, 223), (223, 210, 224), (211, 224, 210), (833, 836, 216), (411, 861, 410), (64, 11, 58), (836, 228, 216), (836, 837, 228), (345, 839, 348), (228, 837, 229), (226, 230, 225), (176, 824, 177), (835, 232, 837), (373, 376, 377), (230, 231, 196), (231, 233, 196), (235, 196, 234), (234, 195, 235), (233, 234, 196), (183, 348, 349), (838, 237, 236), (838, 834, 237), (360, 879, 365), (195, 238, 823), (72, 68, 67), (238, 195, 239), (241, 837, 232), (857, 364, 858), (84, 77, 79), (240, 256, 227), (262, 269, 271), (183, 182, 345), (130, 143, 139), (241, 243, 250), (302, 305, 296), (277, 267, 268), (233, 244, 239), (78, 80, 73), (172, 169, 49), (247, 246, 237), (265, 255, 248), (68, 62, 67), (126, 142, 130), (248, 244, 253), (221, 193, 220), (469, 317, 319), (264, 254, 255), (30, 27, 31), (255, 247, 248), (248, 253, 265), (262, 265, 253), (250, 243, 252), (261, 259, 252), (250, 252, 259), (66, 69, 64), (131, 128, 132), (300, 298, 301), (254, 261, 252), (333, 342, 340), (216, 226, 225), (270, 279, 268), (199, 346, 347), (61, 64, 58), (373, 381, 375), (271, 283, 274), (279, 277, 268), (235, 179, 194), (152, 147, 153), (355, 357, 361), (103, 100, 104), (280, 283, 271), (271, 274, 262), (8, 57, 53), (101, 111, 112), (868, 358, 359), (163, 158, 161), (367, 397, 390), (236, 246, 245), (273, 272, 263), (229, 226, 228), (373, 853, 854), (50, 5, 14), (59, 13, 56), (79, 72, 74), (256, 249, 257), (342, 1, 16), (99, 94, 100), (31, 90, 41), (373, 374, 372), (61, 65, 66), (285, 302, 293), (25, 22, 26), (9, 6, 5), (164, 158, 165), (292, 300, 291), (290, 300, 299), (157, 162, 156), (298, 310, 301), (310, 314, 309), (356, 361, 364), (108, 109, 110), (863, 412, 413), (382, 384, 385), (29, 20, 19), (299, 309, 308), (13, 9, 10), (330, 332, 337), (203, 333, 334), (860, 410, 861), (86, 79, 81), (293, 296, 287), (33, 19, 30), (825, 177, 824), (107, 105, 106), (129, 139, 140), (257, 242, 256), (358, 362, 357), (412, 406, 407), (348, 352, 349), (858, 367, 859), (132, 120, 129), (291, 283, 292), (370, 878, 850), (173, 194, 179), (181, 197, 199), (232, 243, 241), (292, 289, 298), (290, 291, 300), (298, 307, 310), (301, 310, 309), (201, 335, 333), (274, 282, 273), (352, 356, 353), (48, 49, 47), (344, 1, 343), (330, 336, 205), (402, 866, 865), (155, 168, 164), (838, 232, 835), (10, 50, 55), (175, 178, 180), (49, 0, 47), (62, 56, 11), (260, 253, 251), (262, 264, 265), (201, 204, 335), (330, 337, 336), (255, 245, 246), (277, 288, 286), (413, 409, 408), (382, 386, 383), (339, 191, 15), (116, 117, 3), (207, 2, 1), (182, 825, 345), (220, 193, 346), (346, 193, 330), (8, 3, 7), (233, 242, 244), (840, 348, 839), (183, 350, 185), (221, 222, 190), (394, 393, 391), (303, 325, 311), (336, 204, 205), (334, 338, 331), (397, 410, 390), (244, 251, 253), (258, 275, 266), (186, 177, 182), (98, 91, 95), (830, 214, 213), (359, 358, 357), (359, 357, 354), (32, 29, 33), (826, 350, 844), (43, 0, 191), (378, 377, 382), (30, 41, 42), (259, 270, 268), (877, 365, 879), (878, 365, 877), (290, 297, 288), (395, 361, 363), (225, 215, 216), (366, 363, 362), (83, 77, 82), (362, 365, 366), (368, 395, 363), (851, 370, 850), (371, 851, 852), (240, 250, 249), (332, 344, 337), (374, 371, 372), (131, 141, 127), (203, 331, 190), (376, 854, 855), (123, 120, 119), (380, 381, 378), (370, 366, 365), (199, 198, 181), (379, 375, 381), (380, 379, 381), (382, 377, 376), (380, 378, 383), (382, 383, 378), (462, 321, 320), (170, 49, 125), (376, 855, 384), (387, 379, 380), (366, 387, 388), (368, 388, 389), (223, 189, 210), (89, 39, 90), (387, 380, 391), (383, 391, 380), (56, 65, 59), (340, 16, 44), (864, 413, 408), (145, 155, 154), (391, 392, 387), (303, 312, 324), (187, 186, 184), (384, 398, 385), (161, 162, 163), (386, 385, 398), (827, 185, 826), (129, 126, 130), (386, 400, 394), (281, 270, 272), (305, 328, 307), (400, 403, 394), (215, 833, 216), (394, 403, 399), (305, 325, 327), (11, 10, 55), (408, 403, 402), (70, 71, 66), (251, 266, 260), (289, 278, 287), (396, 364, 395), (185, 184, 183), (412, 862, 411), (81, 85, 86), (405, 410, 404), (356, 848, 353), (409, 412, 407), (167, 162, 168), (406, 399, 407), (92, 93, 91), (183, 349, 350), (395, 364, 361), (371, 370, 851), (374, 370, 371), (369, 370, 374), (152, 149, 150), (368, 366, 388), (414, 426, 415), (424, 427, 423), (428, 423, 427), (425, 427, 424), (422, 428, 421), (420, 428, 430), (429, 430, 427), (428, 427, 430), (420, 431, 419), (414, 315, 439), (322, 319, 425), (434, 317, 433), (284, 267, 276), (435, 419, 431), (417, 435, 436), (437, 417, 436), (416, 437, 415), (432, 315, 414), (414, 437, 432), (317, 432, 433), (432, 438, 433), (437, 436, 438), (436, 435, 438), (438, 434, 433), (429, 435, 431), (448, 447, 450), (451, 447, 446), (449, 450, 452), (446, 445, 451), (451, 444, 453), (452, 453, 454), (451, 453, 450), (454, 444, 443), (449, 452, 457), (458, 443, 442), (458, 441, 459), (460, 441, 440), (460, 439, 455), (426, 460, 440), (455, 461, 460), (460, 461, 459), (459, 461, 458), (457, 461, 456), (452, 458, 461), (415, 440, 416), (417, 440, 441), (417, 442, 418), (418, 443, 419), (419, 444, 420), (420, 445, 421), (422, 445, 446), (423, 446, 447), (424, 447, 448), (424, 449, 425), (425, 449, 322), (322, 449, 321), (321, 457, 320), (457, 318, 320), (318, 455, 316), (316, 439, 315), (92, 102, 101), (313, 463, 462), (328, 470, 469), (329, 463, 314), (324, 467, 325), (324, 464, 466), (326, 464, 312), (469, 329, 328), (327, 467, 470), (313, 465, 326), (401, 402, 403), (333, 340, 341), (61, 57, 60), (170, 125, 124), (132, 138, 137), (120, 128, 121), (212, 209, 828), (71, 76, 74), (68, 73, 75), (54, 24, 53), (129, 140, 138), (37, 36, 39), (214, 831, 832), (350, 349, 352), (351, 354, 355), (16, 1, 2), (154, 155, 164), (375, 379, 369), (44, 43, 341), (392, 389, 388), (69, 67, 62), (278, 269, 275), (462, 320, 318), (844, 350, 353), (60, 8, 7), (330, 205, 347), (196, 194, 188), (181, 178, 176), (291, 290, 281), (239, 195, 234), (828, 209, 208), (299, 300, 301), (398, 401, 400), (198, 224, 211), (85, 83, 87), (142, 131, 137), (250, 259, 258), (40, 42, 34), (30, 42, 40), (154, 165, 163), (114, 103, 109), (470, 467, 323), (403, 409, 407), (43, 191, 338), (856, 398, 384), (209, 200, 187), (63, 68, 70), (319, 322, 468), (193, 190, 331), (23, 22, 54), (148, 151, 145), (258, 266, 257), (282, 281, 272), (408, 402, 865), (394, 391, 383), (306, 304, 295), (110, 112, 105), (290, 288, 279), (141, 126, 123), (137, 136, 134), (319, 434, 429), (104, 110, 109), (76, 75, 80), (306, 326, 312), (134, 133, 140), (74, 72, 67), (465, 318, 316), (335, 336, 343), (213, 212, 829), (14, 0, 51), (104, 100, 92), (294, 303, 311), (859, 367, 390), (15, 14, 5), (200, 210, 189), (337, 344, 343), (308, 309, 314), (369, 379, 387), (45, 46, 44), (259, 268, 267), (466, 464, 316), (101, 112, 110), (72, 77, 78), (406, 405, 393), (466, 315, 323), (392, 393, 405), (306, 308, 313), (286, 285, 276), (229, 241, 240), (360, 358, 867), (389, 392, 404), (310, 307, 328), (50, 51, 52), (280, 271, 269), (162, 160, 159), (297, 295, 286), (293, 284, 276), (227, 231, 230), (269, 260, 266), (270, 261, 263), (204, 224, 198), (24, 27, 19), (39, 36, 35), (156, 152, 153), (111, 106, 105), (351, 840, 869), (823, 238, 237), (4, 45, 2), (217, 188, 180), (217, 211, 212), (294, 295, 304), (33, 40, 39), (41, 35, 34), (248, 247, 239), (396, 368, 389), (468, 322, 321), (225, 230, 196), (179, 821, 819), (285, 286, 295), (357, 362, 363), (406, 411, 410), (261, 254, 264), (109, 107, 106), (287, 278, 284), (254, 252, 243), (18, 8, 53), (866, 401, 398), (207, 344, 339), (372, 371, 852), (102, 114, 115), (359, 354, 869), (237, 238, 239), (17, 20, 91), (231, 227, 256), (287, 296, 298), (296, 305, 307), (76, 81, 79), (236, 245, 243), (331, 338, 339), (264, 274, 273), (292, 283, 280), (160, 161, 158), (138, 140, 133), (154, 157, 153), (299, 308, 306), (411, 862, 861), (64, 62, 11), (345, 825, 839), (176, 822, 824), (373, 854, 376), (183, 345, 348), (360, 849, 879), (72, 73, 68), (241, 229, 837), (857, 356, 364), (84, 82, 77), (262, 260, 269), (183, 184, 182), (130, 142, 143), (302, 311, 305), (277, 276, 267), (78, 85, 80), (172, 150, 169), (265, 264, 255), (68, 63, 62), (126, 141, 142), (221, 190, 193), (469, 470, 317), (30, 19, 27), (255, 246, 247), (66, 71, 69), (131, 127, 128), (300, 292, 298), (333, 335, 342), (216, 228, 226), (199, 220, 346), (61, 66, 64), (373, 377, 381), (235, 195, 179), (152, 150, 147), (355, 354, 357), (103, 99, 100), (8, 60, 57), (101, 102, 111), (868, 867, 358), (163, 165, 158), (367, 396, 397), (236, 237, 246), (229, 227, 226), (373, 372, 853), (50, 9, 5), (59, 60, 13), (79, 77, 72), (256, 240, 249), (342, 343, 1), (99, 97, 94), (31, 89, 90), (373, 375, 374), (61, 59, 65), (285, 294, 302), (25, 54, 22), (9, 12, 6), (164, 159, 158), (157, 163, 162), (310, 329, 314), (356, 355, 361), (108, 107, 109), (863, 862, 412), (382, 376, 384), (29, 21, 20), (13, 12, 9), (330, 193, 332), (203, 201, 333), (860, 390, 410), (86, 84, 79), (293, 302, 296), (33, 29, 19), (825, 182, 177), (107, 108, 105), (129, 130, 139), (257, 251, 242), (358, 360, 362), (412, 411, 406), (348, 351, 352), (858, 364, 367), (132, 128, 120), (291, 282, 283), (370, 365, 878), (173, 180, 194), (274, 283, 282), (352, 355, 356), (48, 172, 49), (344, 207, 1), (402, 401, 866), (155, 167, 168), (838, 236, 232), (10, 9, 50), (175, 174, 178), (49, 23, 0), (62, 63, 56), (260, 262, 253), (262, 274, 264), (255, 254, 245), (277, 279, 288), (413, 412, 409), (382, 385, 386), (339, 338, 191), (116, 119, 117), (207, 5, 2), (8, 17, 3), (233, 231, 242), (840, 351, 348), (221, 223, 222), (394, 399, 393), (303, 324, 325), (336, 335, 204), (334, 341, 338), (397, 404, 410), (244, 242, 251), (258, 267, 275), (186, 192, 177), (98, 92, 91), (830, 831, 214), (32, 28, 29), (826, 185, 350), (43, 47, 0), (378, 381, 377), (30, 31, 41), (259, 261, 270), (290, 299, 297), (225, 219, 215), (366, 368, 363), (83, 78, 77), (362, 360, 365), (368, 396, 395), (240, 241, 250), (332, 339, 344), (131, 142, 141), (203, 334, 331), (123, 126, 120), (370, 369, 366), (199, 205, 198), (462, 463, 321), (170, 23, 49), (223, 221, 189), (89, 32, 39), (56, 63, 65), (340, 342, 16), (864, 863, 413), (145, 151, 155), (391, 393, 392), (303, 304, 312), (187, 200, 186), (161, 160, 162), (827, 208, 185), (129, 120, 126), (281, 279, 270), (305, 327, 328), (215, 832, 833), (305, 311, 325), (11, 56, 10), (408, 409, 403), (70, 75, 71), (251, 257, 266), (289, 280, 278), (396, 367, 364), (185, 187, 184), (81, 80, 85), (356, 857, 848), (167, 156, 162), (92, 100, 93), (152, 166, 149), (414, 439, 426), (428, 422, 423), (425, 429, 427), (420, 421, 428), (429, 431, 430), (420, 430, 431), (434, 319, 317), (284, 275, 267), (435, 418, 419), (417, 418, 435), (437, 416, 417), (432, 323, 315), (414, 415, 437), (317, 323, 432), (432, 437, 438), (438, 429, 434), (429, 438, 435), (451, 450, 447), (449, 448, 450), (451, 445, 444), (452, 450, 453), (454, 453, 444), (458, 454, 443), (458, 442, 441), (460, 459, 441), (460, 426, 439), (455, 456, 461), (457, 452, 461), (452, 454, 458), (415, 426, 440), (417, 416, 440), (417, 441, 442), (418, 442, 443), (419, 443, 444), (420, 444, 445), (422, 421, 445), (423, 422, 446), (424, 423, 447), (424, 448, 449), (321, 449, 457), (457, 456, 318), (318, 456, 455), (316, 455, 439), (92, 98, 102), (313, 314, 463), (328, 327, 470), (329, 468, 463), (324, 466, 467), (324, 312, 464), (326, 465, 464), (469, 468, 329), (327, 325, 467), (313, 462, 465), (920, 919, 922), (804, 805, 812), (532, 530, 531), (476, 473, 477), (477, 473, 478), (474, 478, 473), (641, 565, 595), (603, 602, 608), (478, 483, 477), (591, 590, 592), (683, 829, 828), (486, 485, 662), (471, 662, 485), (542, 540, 545), (488, 489, 479), (489, 488, 491), (539, 541, 546), (490, 489, 491), (496, 495, 498), (496, 499, 497), (497, 499, 492), (500, 492, 499), (525, 523, 524), (600, 603, 609), (508, 511, 510), (685, 686, 832), (843, 847, 846), (845, 846, 871), (499, 496, 559), (507, 506, 509), (507, 509, 508), (508, 509, 505), (506, 505, 509), (487, 516, 473), (625, 636, 635), (894, 893, 888), (515, 811, 812), (498, 559, 496), (911, 906, 907), (515, 518, 517), (515, 514, 518), (540, 535, 533), (519, 475, 517), (475, 516, 517), (749, 755, 746), (517, 518, 519), (981, 984, 789), (844, 848, 847), (531, 483, 478), (522, 494, 471), (801, 817, 818), (667, 690, 659), (523, 525, 522), (652, 648, 647), (762, 753, 752), (493, 497, 492), (496, 525, 495), (710, 704, 705), (828, 827, 679), (770, 780, 772), (481, 484, 527), (524, 523, 528), (526, 482, 529), (526, 529, 523), (528, 523, 529), (917, 905, 919), (484, 483, 531), (669, 652, 682), (529, 532, 528), (556, 557, 558), (613, 614, 608), (721, 720, 729), (511, 508, 505), (501, 504, 511), (625, 628, 634), (585, 586, 580), (989, 788, 794), (922, 918, 926), (514, 812, 809), (856, 855, 903), (680, 679, 658), (534, 536, 541), (542, 547, 546), (790, 988, 987), (664, 803, 802), (494, 522, 525), (619, 615, 616), (729, 720, 728), (544, 546, 551), (753, 744, 743), (927, 864, 865), (913, 905, 902), (777, 768, 766), (581, 579, 576), (554, 558, 553), (555, 553, 558), (555, 558, 557), (761, 752, 750), (537, 541, 536), (549, 556, 554), (502, 560, 559), (503, 499, 559), (612, 595, 594), (608, 614, 605), (506, 561, 512), (790, 944, 948), (575, 574, 580), (547, 552, 551), (567, 566, 569), (567, 570, 568), (777, 775, 783), (564, 565, 571), (605, 610, 611), (545, 540, 538), (984, 983, 787), (806, 813, 814), (684, 830, 829), (570, 567, 584), (485, 521, 522), (575, 572, 563), (765, 773, 782), (859, 860, 909), (486, 678, 476), (569, 584, 567), (573, 585, 584), (574, 570, 584), (671, 657, 660), (808, 807, 814), (577, 586, 582), (779, 784, 785), (888, 885, 906), (492, 491, 566), (587, 564, 562), (502, 559, 498), (503, 559, 560), (573, 584, 569), (574, 584, 585), (491, 562, 566), (488, 474, 587), (474, 475, 588), (588, 475, 589), (519, 589, 475), (516, 487, 515), (730, 729, 738), (985, 786, 787), (595, 598, 596), (596, 598, 593), (599, 593, 598), (592, 593, 599), (572, 575, 581), (543, 544, 549), (606, 609, 608), (925, 918, 912), (985, 986, 794), (598, 595, 612), (606, 607, 604), (605, 604, 607), (911, 923, 924), (777, 797, 784), (757, 748, 747), (700, 698, 711), (606, 608, 607), (876, 849, 867), (908, 916, 923), (781, 800, 799), (521, 526, 523), (605, 614, 610), (751, 749, 740), (565, 564, 594), (564, 587, 590), (633, 639, 630), (590, 588, 592), (768, 759, 757), (616, 615, 617), (620, 619, 622), (764, 756, 747), (698, 697, 701), (617, 624, 616), (617, 618, 624), (740, 746, 737), (741, 743, 734), (675, 676, 669), (495, 489, 490), (510, 561, 506), (627, 628, 624), (582, 583, 576), (845, 870, 869), (823, 834, 708), (475, 474, 473), (622, 637, 620), (626, 638, 637), (627, 623, 637), (688, 649, 651), (688, 684, 683), (630, 639, 635), (765, 774, 775), (626, 637, 622), (627, 637, 638), (619, 592, 588), (589, 617, 615), (519, 618, 617), (620, 593, 592), (621, 618, 643), (620, 640, 593), (621, 640, 620), (504, 503, 510), (596, 593, 640), (512, 513, 505), (595, 565, 594), (719, 715, 710), (566, 567, 492), (564, 590, 594), (619, 588, 615), (589, 615, 588), (519, 617, 589), (620, 592, 619), (618, 519, 643), (520, 596, 640), (568, 642, 567), (641, 494, 493), (568, 565, 641), (492, 567, 642), (493, 492, 642), (568, 641, 642), (641, 493, 642), (646, 819, 644), (820, 819, 646), (646, 645, 820), (915, 916, 908), (820, 645, 822), (822, 645, 647), (647, 645, 649), (660, 657, 663), (644, 651, 646), (987, 982, 792), (696, 690, 667), (650, 644, 819), (756, 765, 766), (873, 880, 882), (925, 924, 929), (732, 734, 735), (580, 586, 577), (655, 653, 657), (758, 764, 755), (823, 650, 821), (725, 716, 714), (651, 665, 659), (489, 495, 524), (650, 823, 666), (663, 648, 668), (866, 856, 917), (673, 674, 672), (673, 672, 675), (678, 486, 810), (663, 677, 660), (674, 673, 661), (668, 677, 663), (891, 853, 852), (658, 679, 656), (573, 582, 586), (875, 868, 869), (708, 718, 710), (652, 668, 648), (488, 587, 562), (680, 671, 682), (681, 682, 671), (702, 713, 727), (682, 683, 680), (758, 760, 769), (767, 769, 778), (547, 545, 550), (707, 703, 714), (802, 803, 810), (652, 688, 682), (652, 649, 688), (685, 684, 689), (688, 689, 684), (688, 659, 689), (685, 689, 690), (689, 659, 690), (685, 690, 686), (818, 670, 676), (735, 734, 744), (763, 760, 751), (667, 665, 706), (668, 670, 691), (668, 691, 677), (631, 630, 629), (692, 677, 691), (609, 606, 604), (677, 692, 660), (675, 693, 673), (693, 675, 695), (661, 673, 693), (625, 616, 624), (770, 768, 777), (695, 694, 693), (694, 695, 681), (682, 681, 695), (833, 687, 836), (930, 929, 861), (535, 529, 482), (836, 687, 699), (836, 699, 837), (816, 841, 839), (699, 700, 837), (697, 696, 701), (647, 648, 824), (835, 837, 703), (892, 896, 895), (701, 667, 702), (702, 667, 704), (706, 705, 667), (705, 706, 666), (704, 667, 705), (654, 842, 841), (838, 707, 708), (838, 708, 834), (876, 884, 879), (666, 823, 709), (543, 538, 539), (709, 710, 666), (712, 703, 837), (857, 858, 883), (555, 550, 548), (711, 698, 727), (733, 742, 740), (654, 816, 653), (601, 610, 614), (712, 721, 714), (773, 767, 776), (748, 739, 738), (704, 710, 715), (549, 544, 551), (643, 520, 640), (718, 708, 717), (736, 719, 726), (539, 538, 533), (597, 601, 613), (719, 724, 715), (692, 691, 664), (988, 790, 788), (735, 726, 725), (501, 502, 498), (726, 719, 718), (719, 736, 724), (733, 724, 736), (721, 723, 714), (732, 723, 730), (721, 730, 723), (537, 535, 540), (602, 603, 599), (771, 772, 769), (725, 723, 732), (804, 811, 813), (687, 696, 697), (741, 739, 750), (670, 818, 817), (532, 529, 535), (892, 894, 900), (742, 745, 754), (750, 739, 748), (706, 665, 650), (623, 624, 618), (871, 880, 873), (574, 575, 571), (751, 742, 754), (742, 733, 745), (479, 524, 528), (572, 583, 582), (868, 875, 874), (634, 632, 629), (886, 909, 916), (707, 716, 717), (744, 734, 743), (700, 699, 697), (892, 854, 853), (521, 485, 476), (530, 527, 484), (550, 545, 543), (727, 728, 720), (813, 487, 472), (570, 571, 565), (502, 512, 561), (892, 891, 893), (532, 537, 536), (756, 764, 773), (496, 497, 493), (480, 476, 477), (635, 636, 629), (763, 762, 771), (761, 770, 771), (628, 627, 633), (769, 772, 781), (781, 780, 785), (872, 883, 880), (579, 581, 580), (863, 932, 931), (901, 904, 903), (500, 490, 491), (770, 779, 780), (484, 481, 480), (801, 808, 803), (674, 805, 804), (860, 861, 929), (557, 552, 550), (764, 758, 767), (504, 501, 490), (825, 824, 648), (578, 577, 576), (600, 611, 610), (728, 727, 713), (874, 873, 881), (931, 926, 925), (841, 842, 846), (858, 859, 886), (603, 600, 591), (762, 763, 754), (889, 850, 878), (644, 650, 665), (652, 670, 668), (703, 712, 714), (763, 769, 760), (761, 771, 762), (769, 781, 778), (772, 780, 781), (672, 804, 806), (745, 744, 753), (846, 847, 872), (519, 518, 520), (815, 814, 472), (801, 676, 807), (921, 865, 866), (626, 635, 639), (838, 835, 703), (481, 526, 521), (646, 651, 649), (520, 518, 471), (533, 482, 527), (731, 722, 724), (733, 736, 735), (672, 806, 675), (801, 807, 808), (726, 717, 716), (748, 757, 759), (932, 927, 928), (901, 902, 905), (810, 486, 662), (587, 474, 588), (678, 472, 473), (653, 816, 825), (691, 817, 664), (817, 801, 664), (479, 478, 474), (704, 715, 713), (840, 839, 841), (654, 656, 843), (692, 661, 693), (913, 910, 912), (774, 782, 796), (807, 676, 675), (805, 802, 809), (916, 909, 929), (715, 724, 722), (729, 737, 746), (657, 653, 648), (569, 566, 562), (830, 684, 685), (875, 873, 874), (875, 870, 873), (503, 504, 500), (826, 844, 843), (514, 662, 471), (897, 901, 896), (501, 513, 512), (730, 739, 741), (877, 879, 884), (878, 877, 884), (761, 759, 768), (914, 882, 880), (696, 687, 686), (885, 881, 882), (554, 553, 548), (881, 885, 884), (887, 882, 914), (851, 850, 889), (890, 852, 851), (711, 720, 721), (803, 808, 815), (893, 891, 890), (602, 598, 612), (674, 661, 802), (895, 855, 854), (594, 590, 591), (899, 897, 900), (889, 884, 885), (670, 652, 669), (898, 900, 894), (899, 900, 898), (901, 895, 896), (899, 902, 897), (901, 897, 902), (981, 791, 792), (641, 596, 520), (895, 903, 855), (906, 899, 898), (885, 907, 906), (887, 908, 907), (694, 681, 660), (560, 561, 510), (906, 910, 899), (902, 899, 910), (527, 530, 536), (811, 515, 487), (864, 927, 932), (616, 625, 626), (910, 906, 911), (774, 795, 783), (658, 655, 657), (903, 904, 917), (632, 634, 633), (905, 917, 904), (827, 826, 656), (600, 601, 597), (905, 913, 919), (752, 743, 741), (776, 778, 799), (919, 913, 922), (686, 687, 833), (913, 918, 922), (776, 798, 796), (482, 526, 481), (927, 921, 922), (541, 537, 542), (722, 731, 737), (760, 758, 749), (915, 914, 883), (656, 654, 655), (931, 930, 862), (552, 557, 556), (924, 923, 929), (872, 847, 848), (928, 926, 931), (638, 639, 633), (925, 926, 918), (563, 562, 564), (654, 843, 842), (914, 880, 883), (890, 851, 889), (893, 890, 889), (888, 893, 889), (623, 621, 620), (887, 907, 885), (933, 934, 945), (943, 942, 946), (947, 946, 942), (944, 943, 946), (941, 940, 947), (939, 949, 947), (948, 946, 949), (947, 949, 946), (939, 938, 950), (933, 958, 786), (793, 944, 790), (953, 952, 788), (755, 747, 738), (954, 950, 938), (936, 955, 954), (956, 955, 936), (935, 934, 956), (951, 933, 786), (933, 951, 956), (788, 952, 951), (951, 952, 957), (956, 957, 955), (955, 957, 954), (957, 952, 953), (948, 950, 954), (967, 969, 966), (970, 965, 966), (968, 971, 969), (965, 970, 964), (970, 972, 963), (971, 973, 972), (970, 969, 972), (973, 962, 963), (968, 976, 971), (977, 961, 962), (977, 978, 960), (979, 959, 960), (979, 974, 958), (945, 959, 979), (974, 979, 980), (979, 978, 980), (978, 977, 980), (976, 975, 980), (971, 980, 977), (934, 935, 959), (936, 960, 959), (936, 937, 961), (937, 938, 962), (938, 939, 963), (939, 940, 964), (941, 965, 964), (942, 966, 965), (943, 967, 966), (943, 944, 968), (944, 793, 968), (793, 792, 968), (792, 791, 976), (976, 791, 789), (789, 787, 974), (787, 786, 958), (563, 572, 573), (784, 981, 982), (799, 988, 989), (800, 785, 982), (795, 796, 986), (795, 985, 983), (797, 783, 983), (988, 799, 800), (798, 989, 986), (784, 797, 984), (920, 922, 921), (804, 812, 811), (532, 531, 528), (641, 595, 596), (603, 608, 609), (591, 592, 599), (683, 828, 680), (542, 545, 547), (539, 546, 544), (525, 524, 495), (600, 609, 611), (508, 510, 507), (685, 832, 831), (843, 846, 842), (845, 871, 870), (487, 473, 472), (625, 635, 626), (894, 888, 898), (515, 812, 514), (911, 907, 908), (540, 533, 538), (749, 746, 740), (981, 789, 791), (844, 847, 843), (531, 478, 479), (801, 818, 676), (667, 659, 665), (652, 647, 649), (762, 752, 761), (710, 705, 666), (828, 679, 680), (770, 772, 771), (917, 919, 920), (669, 682, 695), (556, 558, 554), (613, 608, 602), (721, 729, 730), (511, 505, 513), (501, 511, 513), (625, 634, 636), (585, 580, 574), (989, 794, 986), (922, 926, 928), (514, 809, 662), (856, 903, 917), (680, 658, 671), (534, 541, 539), (790, 987, 793), (664, 802, 661), (494, 525, 493), (619, 616, 622), (729, 728, 737), (753, 743, 752), (927, 865, 921), (913, 902, 910), (777, 766, 775), (581, 576, 583), (761, 750, 759), (612, 594, 597), (608, 605, 607), (790, 948, 953), (575, 580, 581), (547, 551, 546), (777, 783, 797), (605, 611, 604), (545, 538, 543), (984, 787, 789), (806, 814, 807), (684, 829, 683), (485, 522, 471), (575, 563, 571), (765, 782, 774), (859, 909, 886), (486, 476, 485), (671, 660, 681), (808, 814, 815), (779, 785, 780), (888, 906, 898), (516, 515, 517), (730, 738, 739), (985, 787, 983), (572, 581, 583), (543, 549, 548), (925, 912, 924), (985, 794, 786), (911, 924, 912), (777, 784, 779), (757, 747, 756), (700, 711, 712), (876, 867, 874), (908, 923, 911), (781, 799, 778), (521, 523, 522), (751, 740, 742), (633, 630, 631), (768, 757, 766), (764, 747, 755), (698, 701, 702), (740, 737, 731), (741, 734, 732), (675, 669, 695), (495, 490, 498), (510, 506, 507), (627, 624, 623), (582, 576, 577), (845, 869, 840), (823, 708, 709), (475, 473, 516), (688, 651, 659), (688, 683, 682), (765, 775, 766), (504, 510, 511), (512, 505, 506), (719, 710, 718), (915, 908, 887), (987, 792, 793), (696, 667, 701), (650, 819, 821), (756, 766, 757), (873, 882, 881), (925, 929, 930), (732, 735, 725), (580, 577, 578), (758, 755, 749), (725, 714, 723), (489, 524, 479), (866, 917, 920), (678, 810, 815), (891, 852, 890), (573, 586, 585), (875, 869, 870), (708, 710, 709), (488, 562, 491), (702, 727, 698), (758, 769, 767), (767, 778, 776), (547, 550, 552), (707, 714, 716), (802, 810, 809), (735, 744, 745), (763, 751, 754), (631, 629, 632), (609, 604, 611), (625, 624, 628), (770, 777, 779), (930, 861, 862), (535, 482, 533), (816, 839, 825), (647, 824, 822), (892, 895, 854), (654, 841, 816), (876, 879, 849), (543, 539, 544), (712, 837, 700), (857, 883, 872), (555, 548, 553), (733, 740, 731), (654, 653, 655), (601, 614, 613), (773, 776, 782), (748, 738, 747), (549, 551, 556), (643, 640, 621), (736, 726, 735), (539, 533, 534), (597, 613, 612), (692, 664, 661), (988, 788, 989), (501, 498, 490), (726, 718, 717), (537, 540, 542), (602, 599, 598), (771, 769, 763), (804, 813, 806), (687, 697, 699), (670, 817, 691), (532, 535, 537), (892, 900, 896), (706, 650, 666), (623, 618, 621), (871, 873, 870), (574, 571, 570), (479, 528, 531), (572, 582, 573), (868, 874, 867), (634, 629, 636), (886, 916, 915), (707, 717, 708), (700, 697, 698), (892, 853, 891), (521, 476, 480), (530, 484, 531), (550, 543, 548), (727, 720, 711), (813, 472, 814), (570, 565, 568), (502, 561, 560), (892, 893, 894), (532, 536, 530), (756, 773, 765), (496, 493, 525), (480, 477, 483), (635, 629, 630), (628, 633, 634), (781, 785, 800), (872, 880, 871), (579, 580, 578), (863, 931, 862), (901, 903, 895), (500, 491, 492), (484, 480, 483), (801, 803, 664), (674, 804, 672), (860, 929, 909), (557, 550, 555), (764, 767, 773), (504, 490, 500), (825, 648, 653), (578, 576, 579), (600, 610, 601), (728, 713, 722), (874, 881, 876), (931, 925, 930), (841, 846, 845), (858, 886, 883), (603, 591, 599), (762, 754, 753), (889, 878, 884), (644, 665, 651), (745, 753, 754), (846, 872, 871), (519, 520, 643), (815, 472, 678), (921, 866, 920), (626, 639, 638), (838, 703, 707), (481, 521, 480), (646, 649, 645), (520, 471, 494), (533, 527, 534), (731, 724, 733), (733, 735, 745), (726, 716, 725), (748, 759, 750), (932, 928, 931), (901, 905, 904), (810, 662, 809), (587, 588, 590), (678, 473, 476), (479, 474, 488), (704, 713, 702), (840, 841, 845), (692, 693, 694), (913, 912, 918), (774, 796, 795), (807, 675, 806), (805, 809, 812), (916, 929, 923), (715, 722, 713), (729, 746, 738), (657, 648, 663), (569, 562, 563), (830, 685, 831), (503, 500, 499), (826, 843, 656), (514, 471, 518), (897, 896, 900), (501, 512, 502), (730, 741, 732), (761, 768, 770), (696, 686, 690), (885, 882, 887), (554, 548, 549), (881, 884, 876), (887, 914, 915), (711, 721, 712), (803, 815, 810), (602, 612, 613), (674, 802, 805), (594, 591, 597), (889, 885, 888), (670, 669, 676), (981, 792, 982), (641, 520, 494), (694, 660, 692), (560, 510, 503), (527, 536, 534), (811, 487, 813), (864, 932, 863), (616, 626, 622), (910, 911, 912), (774, 783, 775), (658, 657, 671), (632, 633, 631), (827, 656, 679), (600, 597, 591), (752, 741, 750), (776, 799, 798), (686, 833, 832), (776, 796, 782), (482, 481, 527), (927, 922, 928), (541, 542, 546), (722, 737, 728), (760, 749, 751), (915, 883, 886), (656, 655, 658), (552, 556, 551), (872, 848, 857), (638, 633, 627), (563, 564, 571), (623, 620, 637), (933, 945, 958), (947, 942, 941), (944, 946, 948), (939, 947, 940), (948, 949, 950), (939, 950, 949), (953, 788, 790), (755, 738, 746), (954, 938, 937), (936, 954, 937), (956, 936, 935), (951, 786, 794), (933, 956, 934), (788, 951, 794), (951, 957, 956), (957, 953, 948), (948, 954, 957), (970, 966, 969), (968, 969, 967), (970, 963, 964), (971, 972, 969), (973, 963, 972), (977, 962, 973), (977, 960, 961), (979, 960, 978), (979, 958, 945), (974, 980, 975), (976, 980, 971), (971, 977, 973), (934, 959, 945), (936, 959, 935), (936, 961, 960), (937, 962, 961), (938, 963, 962), (939, 964, 963), (941, 964, 940), (942, 965, 941), (943, 966, 942), (943, 968, 967), (792, 976, 968), (976, 789, 975), (789, 974, 975), (787, 958, 974), (563, 573, 569), (784, 982, 785), (799, 989, 798), (800, 982, 987), (795, 986, 985), (795, 983, 783), (797, 983, 984), (988, 800, 987), (798, 986, 796), (784, 984, 981)])
me_cube_001.materials.append(mat_material)
me_cube_001.use_remesh_preserve_volume = False
me_cube_001.use_remesh_preserve_attributes = False
me_cube_001.use_mirror_vertex_groups = False
me_cube_001.update()
arm_armature = bpy.data.armatures.new('Armature')  # bones are not reproduced

# ---- objects
ob_armature = bpy.data.objects.new('Armature', arm_armature)
ob_body = bpy.data.objects.new('Body', me_cube_001)
ob_lamp = bpy.data.objects.new('Lamp', light_lamp)
ob_camera = bpy.data.objects.new('Camera', cam_camera)

# ---- transforms, parenting, visibility, modifiers, constraints
ob_armature.location = (-0.001474, 0.1371, 0.02464)
ob_armature.show_in_front = True
ob_armature.lineart.crease_threshold = 0.0
ob_body.parent = ob_armature
ob_body.matrix_parent_inverse = Matrix(((1.0, 0.0, 0.0, 0.001474), (0.0, 1.0, 0.0, -0.1371), (0.0, 0.0, 1.0, -0.02464), (0.0, 0.0, 0.0, 1.0)))
ob_body.location = (0.0, 0.0, 0.0)
ob_body.lock_rotations_4d = False
ob_body.empty_display_type = 'ARROWS'
ob_body.lineart.crease_threshold = 0.0
_vg = ob_body.vertex_groups.new(name='Bone')
for _i, _w in zip([420, 421, 422, 423, 424, 425, 427, 428, 429, 430, 431, 444, 445, 446, 447, 448, 449, 450, 451, 453, 939, 940, 941, 942, 943, 944, 946, 947, 948, 949, 950, 963, 964, 965, 966, 967, 968, 969, 970, 972], [0.02053, 0.05406, 0.06016, 0.07944, 0.07967, 0.06593, 0.06048, 0.05233, 0.02637, 0.0334, 0.009132, 0.0129, 0.04242, 0.0495, 0.05835, 0.06785, 0.02136, 0.04726, 0.03635, 0.0194, 0.0199, 0.0536, 0.05965, 0.07879, 0.07899, 0.06527, 0.05994, 0.05188, 0.02561, 0.03265, 0.008576, 0.01233, 0.04162, 0.04864, 0.05784, 0.06724, 0.02067, 0.04638, 0.03559, 0.01878]): _vg.add([_i], _w, 'REPLACE')
_vg = ob_body.vertex_groups.new(name='Bone.002')
for _i, _w in zip([173, 175, 179, 180, 188, 194, 195, 196, 214, 215, 216, 218, 219, 225, 226, 227, 228, 229, 230, 231, 232, 233, 234, 235, 236, 237, 238, 239, 240, 241, 243, 244, 245, 246, 247, 248, 250, 255, 256, 644, 646, 650, 651, 659, 665, 666, 667, 685, 686, 687, 689, 690, 696, 697, 698, 699, 700, 701, 702, 703, 704, 705, 706, 707, 708, 709, 710, 711, 712, 714, 715, 716, 717, 718, 719, 721, 726, 727, 819, 820, 821, 823, 831, 832, 833, 834, 835, 836, 837, 838], [0.1939, 0.06873, 0.6352, 0.08455, 0.1195, 0.2861, 0.6334, 0.4837, 0.03411, 0.606, 0.7745, 0.04109, 0.2423, 0.5855, 0.5731, 0.259, 0.7833, 0.6644, 0.2841, 0.1034, 0.6298, 0.06685, 0.2005, 0.4594, 0.3503, 0.5156, 0.5998, 0.1662, 0.1444, 0.2748, 0.2058, 0.005519, 0.1412, 0.1425, 0.1457, 0.014, 0.02495, 0.01908, 0.05615, 0.1941, 0.06904, 0.6339, 0.08519, 0.1203, 0.2861, 0.632, 0.4813, 0.03527, 0.6044, 0.7735, 0.04222, 0.2437, 0.5835, 0.5711, 0.2583, 0.7827, 0.6633, 0.283, 0.103, 0.6298, 0.06664, 0.1997, 0.4574, 0.3502, 0.5149, 0.599, 0.1659, 0.1442, 0.2745, 0.2057, 0.005389, 0.1411, 0.1424, 0.1455, 0.0139, 0.0249, 0.01902, 0.05601, 0.132, 0.0001629, 0.7157, 0.6761, 0.01288, 0.4673, 0.7594, 0.553, 0.9293, 0.7992, 0.7303, 0.5131]): _vg.add([_i], _w, 'REPLACE')
_vg = ob_body.vertex_groups.new(name='Bone.003')
for _i, _w in zip([173, 174, 175, 176, 178, 179, 180, 181, 188, 194, 195, 196, 212, 213, 214, 215, 216, 217, 218, 219, 225, 226, 227, 228, 230, 231, 234, 235, 238, 644, 645, 646, 647, 649, 650, 651, 652, 659, 665, 666, 667, 683, 684, 685, 686, 687, 688, 689, 690, 696, 697, 698, 699, 701, 702, 705, 706, 709, 819, 820, 821, 822, 829, 830, 831, 832, 833, 836], [0.6587, 0.162, 0.6422, 0.06373, 0.1888, 0.2288, 0.6965, 0.03015, 0.7404, 0.5226, 0.0725, 0.2262, 0.04208, 0.1749, 0.8608, 0.3493, 0.1455, 0.1601, 0.606, 0.6765, 0.2471, 0.07966, 0.00871, 0.0545, 0.09134, 0.01651, 0.0734, 0.2112, 0.0043, 0.6576, 0.1624, 0.641, 0.06411, 0.1893, 0.229, 0.6942, 0.03025, 0.7376, 0.5209, 0.07275, 0.2265, 0.0424, 0.1754, 0.8589, 0.3504, 0.1459, 0.1602, 0.6035, 0.6737, 0.2475, 0.08003, 0.008938, 0.05462, 0.09151, 0.01662, 0.07348, 0.2114, 0.004499, 0.715, 0.2163, 0.1564, 0.07472, 0.04954, 0.1614, 0.8789, 0.4948, 0.1718, 0.08354]): _vg.add([_i], _w, 'REPLACE')
_vg = ob_body.vertex_groups.new(name='Bone.004')
for _i, _w in zip([173, 174, 175, 176, 177, 178, 179, 180, 181, 182, 183, 188, 194, 197, 208, 209, 211, 212, 213, 214, 217, 218, 219, 345, 348, 349, 351, 354, 357, 358, 359, 644, 645, 646, 647, 648, 649, 650, 651, 652, 653, 654, 659, 665, 668, 679, 680, 682, 683, 684, 685, 688, 689, 690, 816, 819, 820, 822, 824, 825, 826, 827, 828, 829, 830, 831, 839, 840, 841, 842, 845, 867, 868, 869, 870, 873, 874, 875], [0.09234, 0.6931, 0.2369, 0.6041, 0.1265, 0.5769, 0.005784, 0.1437, 0.1312, 0.01235, 0.006262, 0.07376, 0.02984, 0.004301, 0.1582, 0.2619, 0.09313, 0.6377, 0.7193, 0.07423, 0.4413, 0.2188, 0.0005761, 0.1818, 0.1101, 0.0005397, 0.0867, 0.04774, 0.001918, 0.003511, 0.03031, 0.0927, 0.6913, 0.2373, 0.6021, 0.1262, 0.5745, 0.006167, 0.1443, 0.1307, 0.0122, 0.006191, 0.07456, 0.03065, 0.004109, 0.1581, 0.2617, 0.09288, 0.6367, 0.7178, 0.07508, 0.4393, 0.2193, 0.001502, 0.1818, 0.1118, 0.7088, 0.8531, 0.9033, 0.8742, 0.03743, 0.3705, 0.5344, 0.7163, 0.7635, 0.07299, 0.6054, 0.2439, 0.11, 0.0003032, 0.08657, 0.00596, 0.05335, 0.1071, 0.0469, 0.001027, 0.003275, 0.02986]): _vg.add([_i], _w, 'REPLACE')
_vg = ob_body.vertex_groups.new(name='Bone.005')
for _i, _w in zip([174, 176, 177, 178, 181, 182, 183, 184, 185, 186, 187, 192, 197, 200, 208, 209, 211, 212, 217, 345, 348, 349, 350, 351, 352, 353, 354, 355, 356, 357, 358, 359, 360, 361, 362, 363, 364, 368, 395, 679, 680, 683, 824, 825, 826, 827, 828, 829, 839, 840, 844, 848, 867, 868, 869, 875], [0.05375, 0.201, 0.7032, 0.03348, 0.01283, 0.8965, 0.8646, 0.9103, 0.8666, 0.1146, 0.8688, 0.04928, 0.06279, 0.1513, 0.6679, 0.5125, 0.0614, 0.1225, 0.002406, 0.6928, 0.5481, 0.6439, 0.6646, 0.3319, 0.3952, 0.3365, 0.1344, 0.1269, 0.079, 0.06846, 0.02471, 0.06414, 0.006946, 0.08355, 0.04056, 0.04777, 0.01115, 0.009273, 0.03151, 0.0655, 0.05808, 0.02728, 0.009227, 0.03776, 0.1174, 0.2237, 0.166, 0.06357, 0.08952, 0.08398, 0.07228, 0.03008, 0.006286, 0.0368, 0.06111, 0.001101]): _vg.add([_i], _w, 'REPLACE')
_vg = ob_body.vertex_groups.new(name='Bone.006')
for _i, _w in zip([174, 176, 177, 178, 180, 181, 182, 184, 186, 187, 189, 190, 192, 193, 197, 198, 199, 200, 201, 202, 203, 204, 205, 206, 208, 209, 210, 211, 212, 213, 217, 218, 220, 221, 222, 223, 224, 330, 332, 336, 337, 346, 347, 828, 829], [0.05992, 0.1139, 0.1501, 0.1604, 0.01732, 0.7878, 0.05218, 0.07676, 0.8793, 0.1065, 0.982, 0.1703, 0.9396, 0.7316, 0.8998, 0.9642, 0.9507, 0.8246, 0.0707, 0.4586, 0.06769, 0.1154, 0.7835, 0.9744, 0.04293, 0.1155, 0.9649, 0.8149, 0.1239, 0.05215, 0.3538, 0.1, 0.9649, 0.9601, 0.8308, 0.9752, 0.98, 0.3813, 0.05597, 0.06942, 0.07746, 0.882, 0.87, 0.03543, 0.04546]): _vg.add([_i], _w, 'REPLACE')
_vg = ob_body.vertex_groups.new(name='Bone.007')
for _i, _w in zip([1, 2, 4, 5, 6, 14, 15, 16, 43, 44, 45, 46, 48, 190, 191, 193, 201, 202, 203, 204, 205, 207, 221, 222, 330, 331, 332, 333, 334, 335, 336, 337, 338, 339, 340, 341, 342, 343, 344, 346, 347], [0.9324, 0.1007, 0.001611, 0.06911, 0.001156, 0.1798, 0.8434, 0.9154, 0.9164, 0.9056, 0.1383, 0.168, 0.007112, 0.8295, 0.9527, 0.2675, 0.9291, 0.5413, 0.9322, 0.8842, 0.2147, 0.8633, 0.02607, 0.1686, 0.6176, 0.9779, 0.9424, 0.9902, 0.989, 0.9808, 0.9296, 0.9214, 0.9948, 0.9802, 0.9855, 0.9903, 0.9891, 0.9874, 0.9834, 0.1111, 0.1215]): _vg.add([_i], _w, 'REPLACE')
_vg = ob_body.vertex_groups.new(name='Bone.008')
for _i, _w in zip([0, 1, 2, 3, 4, 5, 6, 7, 8, 12, 14, 15, 16, 17, 22, 23, 43, 44, 45, 46, 47, 48, 49, 50, 51, 52, 53, 54, 57, 60, 116, 117, 118, 119, 125, 146, 169, 170, 172, 191, 207], [0.9505, 0.0539, 0.7788, 0.7253, 0.7508, 0.1268, 0.2099, 0.6291, 0.1323, 0.09654, 0.6212, 0.1094, 0.07677, 0.1103, 0.06231, 0.8817, 0.07704, 0.0886, 0.8097, 0.7762, 0.9019, 0.7885, 0.7137, 0.1041, 0.6685, 0.1428, 0.04478, 0.06821, 0.04196, 0.05506, 0.13, 0.1721, 0.1082, 0.04432, 0.01129, 0.00875, 0.00504, 0.01215, 0.1484, 0.02974, 0.07064]): _vg.add([_i], _w, 'REPLACE')
_vg = ob_body.vertex_groups.new(name='Bone.012')
for _i, _w in zip([2, 3, 5, 6, 7, 8, 9, 10, 11, 12, 13, 14, 15, 17, 24, 50, 51, 52, 53, 54, 55, 56, 57, 58, 59, 60, 61, 64, 66, 207], [0.1167, 0.05086, 0.8007, 0.7478, 0.2404, 0.2711, 0.9611, 0.9308, 0.08537, 0.8614, 0.8793, 0.1936, 0.04161, 0.003164, 0.0007828, 0.8587, 0.2245, 0.5614, 0.2356, 0.06953, 0.8802, 0.06043, 0.5192, 0.6793, 0.1021, 0.6979, 0.1345, 0.04992, 0.002846, 0.0649]): _vg.add([_i], _w, 'REPLACE')
_vg = ob_body.vertex_groups.new(name='Bone.013')
for _i, _w in zip([8, 10, 11, 13, 52, 53, 55, 56, 57, 58, 59, 60, 61, 62, 63, 64, 65, 66, 67, 68, 69, 70, 71, 72, 73, 74, 75, 76], [0.0507, 0.05805, 0.9061, 0.09784, 0.04916, 0.06068, 0.07893, 0.9258, 0.1625, 0.2599, 0.8606, 0.1204, 0.7993, 0.9359, 0.8261, 0.8081, 0.7895, 0.7294, 0.1831, 0.1797, 0.2576, 0.2955, 0.2078, 0.01813, 0.04356, 0.09792, 0.1094, 0.08189]): _vg.add([_i], _w, 'REPLACE')
_vg = ob_body.vertex_groups.new(name='Bone.014')
for _i, _w in zip([61, 62, 63, 64, 65, 66, 67, 68, 69, 70, 71, 72, 73, 74, 75, 76, 77, 78, 79, 80, 81, 82, 83, 84, 85, 86, 87], [0.01652, 0.06079, 0.166, 0.137, 0.1829, 0.2389, 0.8157, 0.8182, 0.7282, 0.6953, 0.7832, 0.9655, 0.9525, 0.897, 0.8872, 0.9146, 0.9924, 0.9926, 0.9768, 0.9808, 0.9829, 0.9956, 0.997, 0.9918, 0.9976, 0.9909, 0.9965]): _vg.add([_i], _w, 'REPLACE')
_vg = ob_body.vertex_groups.new(name='Bone.015')
for _i, _w in zip([3, 7, 8, 17, 18, 19, 20, 21, 22, 23, 24, 25, 26, 27, 28, 29, 51, 52, 53, 54, 57, 58, 60, 88, 91, 95, 96, 116, 170, 171], [0.02807, 0.05238, 0.4706, 0.2128, 0.8688, 0.867, 0.5961, 0.1712, 0.8401, 0.05979, 0.9466, 0.9501, 0.8993, 0.1711, 0.9223, 0.9306, 0.08063, 0.2349, 0.6315, 0.8403, 0.2522, 0.024, 0.1053, 0.08395, 0.07923, 0.1286, 0.01092, 0.05385, 0.0131, 0.06248]): _vg.add([_i], _w, 'REPLACE')
_vg = ob_body.vertex_groups.new(name='Bone.016')
for _i, _w in zip([19, 25, 27, 28, 30, 31, 32, 33, 88, 89, 90], [0.09368, 0.0171, 0.8102, 0.07695, 0.01335, 0.1293, 0.8506, 0.09277, 0.8605, 0.4517, 0.05003]): _vg.add([_i], _w, 'REPLACE')
_vg = ob_body.vertex_groups.new(name='Bone.017')
for _i, _w in zip([30, 31, 32, 33, 34, 35, 36, 37, 38, 39, 40, 41, 42, 88, 89, 90], [0.9448, 0.8642, 0.1364, 0.8934, 0.9991, 0.9965, 0.9983, 0.9988, 0.9981, 0.9772, 0.9874, 0.9751, 0.9897, 0.05636, 0.5426, 0.9489]): _vg.add([_i], _w, 'REPLACE')
_vg = ob_body.vertex_groups.new(name='Bone.018')
for _i, _w in zip([3, 7, 8, 17, 18, 20, 21, 22, 23, 26, 29, 91, 92, 93, 94, 95, 96, 97, 98, 99, 100, 116, 117, 119, 121, 123, 124, 125, 170, 171], [0.08278, 0.00504, 0.0559, 0.5673, 0.06905, 0.3307, 0.8041, 0.08493, 0.0121, 0.08363, 0.01975, 0.7656, 0.06036, 0.7394, 0.8367, 0.808, 0.912, 0.9344, 0.07464, 0.02397, 0.001341, 0.525, 0.03643, 0.1787, 0.01606, 0.2452, 0.1452, 0.08419, 0.8743, 0.9083]): _vg.add([_i], _w, 'REPLACE')
_vg = ob_body.vertex_groups.new(name='Bone.019')
for _i, _w in zip([91, 92, 93, 94, 95, 96, 97, 98, 99, 100, 101, 102, 103, 113, 114], [0.08344, 0.8755, 0.05229, 0.003769, 0.04649, 0.05456, 0.01931, 0.8816, 0.9518, 0.9453, 0.01982, 0.05942, 0.04856, 0.896, 0.07089]): _vg.add([_i], _w, 'REPLACE')
_vg = ob_body.vertex_groups.new(name='Bone.020')
for _i, _w in zip([92, 98, 101, 102, 103, 104, 105, 106, 107, 108, 109, 110, 111, 112, 113, 114, 115], [0.0527, 0.01823, 0.9628, 0.9409, 0.9509, 0.9805, 0.9996, 0.999, 0.9993, 0.9997, 0.9981, 0.9975, 0.9913, 0.9947, 0.1213, 0.9302, 0.9926]): _vg.add([_i], _w, 'REPLACE')
_vg = ob_body.vertex_groups.new(name='Bone.021')
for _i, _w in zip([3, 17, 49, 91, 93, 94, 116, 117, 119, 120, 121, 122, 123, 124, 125, 126, 127, 128, 141, 144, 148, 149, 150, 151, 169, 170, 172], [0.00259, 0.03256, 0.1236, 0.02967, 0.1577, 0.1169, 0.186, 0.1108, 0.5692, 0.06697, 0.6144, 0.8362, 0.6472, 0.7706, 0.8552, 0.05781, 0.4876, 0.09228, 0.07322, 0.02477, 0.2352, 0.175, 0.07538, 0.006256, 0.8402, 0.05758, 0.02637]): _vg.add([_i], _w, 'REPLACE')
_vg = ob_body.vertex_groups.new(name='Bone.022')
for _i, _w in zip([119, 120, 121, 122, 123, 124, 126, 127, 128, 129, 130, 141, 142], [0.05088, 0.8516, 0.02642, 0.05994, 0.07274, 0.06665, 0.865, 0.5081, 0.8531, 0.02853, 0.02394, 0.8727, 0.01476]): _vg.add([_i], _w, 'REPLACE')
_vg = ob_body.vertex_groups.new(name='Bone.023')
for _i, _w in zip([120, 126, 128, 129, 130, 131, 132, 133, 134, 135, 136, 137, 138, 139, 140, 141, 142, 143], [0.0539, 0.05873, 0.04317, 0.9566, 0.9596, 0.9799, 0.9835, 0.9993, 0.9989, 0.9996, 0.9992, 0.9992, 0.9979, 0.9933, 0.9932, 0.04759, 0.9647, 0.996]): _vg.add([_i], _w, 'REPLACE')
_vg = ob_body.vertex_groups.new(name='Bone.024')
for _i, _w in zip([3, 4, 46, 47, 48, 49, 116, 117, 118, 119, 121, 122, 125, 144, 145, 146, 147, 148, 149, 150, 151, 152, 153, 166, 169, 172], [0.06534, 0.1637, 0.02354, 0.0534, 0.1511, 0.1268, 0.05778, 0.6307, 0.8313, 0.1179, 0.2608, 0.08547, 0.0005442, 0.8551, 0.6913, 0.9106, 0.9558, 0.6334, 0.7588, 0.9003, 0.2532, 0.4818, 0.1329, 0.05264, 0.1122, 0.8004]): _vg.add([_i], _w, 'REPLACE')
_vg = ob_body.vertex_groups.new(name='Bone.025')
for _i, _w in zip([121, 144, 145, 146, 148, 149, 151, 152, 153, 154, 155, 156, 157, 166, 167, 168], [0.007308, 0.06842, 0.2572, 0.01524, 0.08509, 0.04499, 0.6662, 0.5098, 0.8355, 0.01165, 0.08694, 0.8445, 0.08037, 0.829, 0.2343, 0.03273]): _vg.add([_i], _w, 'REPLACE')
_vg = ob_body.vertex_groups.new(name='Bone.026')
for _i, _w in zip([145, 151, 153, 154, 155, 156, 157, 158, 159, 160, 161, 162, 163, 164, 165, 166, 167, 168], [0.02179, 0.04515, 0.007041, 0.9488, 0.8947, 0.1342, 0.9141, 0.9987, 0.9822, 0.9884, 0.9964, 0.9768, 0.9904, 0.9777, 0.992, 0.1192, 0.7527, 0.9557]): _vg.add([_i], _w, 'REPLACE')
_vg = ob_body.vertex_groups.new(name='Bone.027')
for _i, _w in zip([183, 185, 208, 345, 348, 349, 350, 351, 352, 353, 354, 355, 356, 357, 358, 359, 360, 361, 362, 363, 364, 365, 366, 367, 368, 369, 370, 371, 372, 373, 374, 375, 376, 377, 378, 379, 380, 381, 382, 383, 387, 388, 389, 390, 391, 392, 393, 395, 396, 397, 404, 654, 656, 679, 816, 825, 826, 827, 828, 839, 840, 841, 842, 843, 844, 845, 846, 847, 848, 849, 850, 851, 852, 853, 854, 857, 858, 859, 860, 867, 868, 869, 870, 871, 872, 873, 874, 875, 876, 877, 878, 879, 880, 881, 882, 883, 884, 885, 886, 887, 888, 889, 890, 891, 892, 893, 894, 895, 896, 897, 898, 899, 900, 902, 906, 907, 908, 909, 910, 911, 912, 914, 915, 916, 923], [0.07834, 0.08125, 0.04263, 0.0777, 0.248, 0.2641, 0.2746, 0.4288, 0.4681, 0.5669, 0.4715, 0.5324, 0.6291, 0.2826, 0.2044, 0.305, 0.1606, 0.428, 0.1996, 0.252, 0.2734, 0.1203, 0.1096, 0.1026, 0.157, 0.06139, 0.07852, 0.07012, 0.06171, 0.02494, 0.06004, 0.03004, 0.003407, 0.008827, 0.00812, 0.03023, 0.02105, 0.01727, 0.0004219, 0.003905, 0.05896, 0.08837, 0.09298, 0.04346, 0.01699, 0.05021, 0.007366, 0.256, 0.1213, 0.06251, 0.02633, 0.07799, 0.08129, 0.04264, 0.07746, 0.00249, 0.7029, 0.1371, 0.006823, 0.1695, 0.4709, 0.2472, 0.2627, 0.275, 0.8057, 0.4274, 0.4647, 0.5686, 0.845, 0.1524, 0.08347, 0.07646, 0.06786, 0.06106, 0.01392, 0.7528, 0.2346, 0.08708, 0.01651, 0.1984, 0.3164, 0.4917, 0.4695, 0.5174, 0.638, 0.2756, 0.2028, 0.3027, 0.1591, 0.1125, 0.1056, 0.1225, 0.3904, 0.1936, 0.2284, 0.2618, 0.1185, 0.1056, 0.09504, 0.1409, 0.05971, 0.07753, 0.06959, 0.0613, 0.02413, 0.05922, 0.02825, 0.002742, 0.007726, 0.006007, 0.02719, 0.01761, 0.0157, 0.001366, 0.05575, 0.08326, 0.0827, 0.03547, 0.01274, 0.04012, 0.001361, 0.2341, 0.1084, 0.05487, 0.01603]): _vg.add([_i], _w, 'REPLACE')
_vg = ob_body.vertex_groups.new(name='Bone.028')
for _i, _w in zip([348, 349, 350, 351, 352, 353, 354, 355, 356, 357, 358, 359, 360, 361, 362, 363, 364, 365, 366, 367, 368, 369, 370, 371, 372, 373, 374, 375, 376, 377, 378, 379, 380, 381, 382, 383, 384, 385, 386, 387, 388, 389, 390, 391, 392, 393, 394, 395, 396, 397, 398, 399, 400, 401, 402, 403, 404, 405, 406, 407, 408, 409, 410, 411, 412, 413, 839, 840, 841, 842, 843, 844, 845, 846, 847, 848, 849, 850, 851, 852, 853, 854, 855, 856, 857, 858, 859, 860, 861, 862, 863, 864, 865, 866, 867, 868, 869, 870, 871, 872, 873, 874, 875, 876, 877, 878, 879, 880, 881, 882, 883, 884, 885, 886, 887, 888, 889, 890, 891, 892, 893, 894, 895, 896, 897, 898, 899, 900, 901, 902, 903, 904, 905, 906, 907, 908, 909, 910, 911, 912, 913, 914, 915, 916, 917, 918, 919, 920, 921, 922, 923, 924, 925, 926, 927, 928, 929, 930, 931, 932], [0.07093, 0.05609, 0.02115, 0.1286, 0.1041, 0.07498, 0.3239, 0.3193, 0.2833, 0.6088, 0.7099, 0.5646, 0.7736, 0.4722, 0.7253, 0.6871, 0.6916, 0.832, 0.8501, 0.8845, 0.8057, 0.9159, 0.8911, 0.9028, 0.9147, 0.9487, 0.9172, 0.9454, 0.9637, 0.96, 0.9607, 0.9457, 0.9523, 0.9542, 0.9659, 0.9638, 0.9734, 0.9731, 0.9732, 0.9211, 0.8824, 0.8845, 0.9472, 0.9555, 0.9361, 0.9633, 0.973, 0.6957, 0.8563, 0.926, 0.9823, 0.9779, 0.9807, 0.989, 0.9947, 0.992, 0.954, 0.9744, 0.9854, 0.9912, 0.9979, 0.9953, 0.9833, 0.9913, 0.9965, 0.9982, 0.03523, 0.1154, 0.0724, 0.05872, 0.02195, 0.01219, 0.131, 0.1097, 0.07505, 0.06824, 0.7846, 0.8837, 0.8937, 0.9059, 0.9155, 0.9564, 0.9742, 0.9839, 0.2137, 0.7513, 0.9061, 0.9634, 0.9879, 0.9959, 0.9985, 0.9991, 0.9963, 0.9903, 0.7174, 0.5433, 0.2782, 0.3287, 0.3433, 0.2803, 0.6191, 0.7123, 0.5684, 0.7758, 0.8422, 0.8521, 0.8278, 0.5229, 0.734, 0.7186, 0.7073, 0.8345, 0.8556, 0.8938, 0.827, 0.9182, 0.8924, 0.9036, 0.9152, 0.9493, 0.9183, 0.9466, 0.9641, 0.9607, 0.9621, 0.9477, 0.9545, 0.9552, 0.9671, 0.9655, 0.9739, 0.9739, 0.9744, 0.9254, 0.8892, 0.8979, 0.9521, 0.9583, 0.9428, 0.9672, 0.9749, 0.7244, 0.8728, 0.9356, 0.9829, 0.9803, 0.982, 0.9896, 0.9951, 0.9928, 0.9605, 0.9783, 0.9878, 0.9926, 0.9983, 0.9961, 0.9851, 0.9923, 0.997, 0.9984]): _vg.add([_i], _w, 'REPLACE')
_vg = ob_body.vertex_groups.new(name='Bone.029')
for _i, _w in zip([208, 209, 212, 359, 645, 647, 648, 649, 652, 653, 654, 655, 656, 657, 658, 663, 668, 671, 679, 680, 682, 683, 688, 816, 824, 825, 826, 827, 828, 829, 839, 840, 841, 842, 843, 844, 845, 846, 847, 848, 867, 868, 869, 870, 871, 872, 873, 874, 875, 876, 880, 881, 882, 883, 887, 914], [0.0655, 0.05808, 0.02717, 0.0005307, 0.0542, 0.2019, 0.7033, 0.03427, 0.013, 0.8965, 0.8644, 0.9102, 0.8665, 0.1146, 0.8688, 0.04929, 0.06281, 0.1513, 0.6679, 0.5125, 0.06144, 0.1228, 0.002778, 0.6926, 0.009289, 0.03773, 0.1174, 0.2237, 0.166, 0.06364, 0.0894, 0.08368, 0.5475, 0.6429, 0.6639, 0.07211, 0.331, 0.3932, 0.3348, 0.02958, 0.004983, 0.03533, 0.0605, 0.132, 0.1193, 0.07372, 0.06561, 0.02259, 0.06258, 0.005062, 0.07248, 0.03607, 0.03459, 0.00388, 0.0006936, 0.01977]): _vg.add([_i], _w, 'REPLACE')
_vg = ob_body.vertex_groups.new(name='Bone.030')
for _i, _w in zip([645, 647, 648, 649, 651, 652, 653, 655, 657, 658, 660, 661, 663, 664, 668, 669, 670, 671, 672, 673, 674, 675, 676, 677, 679, 680, 681, 682, 683, 684, 688, 689, 691, 692, 693, 694, 695, 801, 803, 807, 808, 817, 818, 828, 829], [0.0605, 0.1146, 0.1502, 0.1615, 0.01823, 0.7881, 0.0522, 0.07677, 0.8793, 0.1065, 0.982, 0.1703, 0.9396, 0.7316, 0.8998, 0.9643, 0.9507, 0.8247, 0.0707, 0.4586, 0.06769, 0.1154, 0.7835, 0.9744, 0.043, 0.1156, 0.9649, 0.8151, 0.1243, 0.05269, 0.3553, 0.101, 0.9649, 0.9601, 0.8308, 0.9752, 0.98, 0.3813, 0.05597, 0.06942, 0.07747, 0.882, 0.87, 0.03557, 0.04577]): _vg.add([_i], _w, 'REPLACE')
_vg = ob_body.vertex_groups.new(name='Bone.031')
for _i, _w in zip([472, 473, 475, 476, 477, 485, 486, 487, 514, 515, 516, 517, 519, 661, 662, 664, 672, 673, 674, 675, 676, 678, 692, 693, 801, 802, 803, 804, 805, 806, 807, 808, 809, 810, 811, 812, 813, 814, 815, 817, 818], [0.9324, 0.1007, 0.001611, 0.06911, 0.001156, 0.1798, 0.8434, 0.9154, 0.9164, 0.9056, 0.1383, 0.168, 0.007112, 0.8295, 0.9527, 0.2675, 0.9291, 0.5413, 0.9322, 0.8842, 0.2147, 0.8633, 0.02607, 0.1686, 0.6176, 0.9779, 0.9424, 0.9902, 0.989, 0.9808, 0.9296, 0.9214, 0.9948, 0.9802, 0.9855, 0.9903, 0.9891, 0.9874, 0.9834, 0.1111, 0.1215]): _vg.add([_i], _w, 'REPLACE')
_vg = ob_body.vertex_groups.new(name='Bone.032')
for _i, _w in zip([471, 472, 473, 474, 475, 476, 477, 478, 479, 483, 485, 486, 487, 488, 493, 494, 514, 515, 516, 517, 518, 519, 520, 521, 522, 523, 524, 525, 528, 531, 587, 588, 589, 590, 596, 617, 640, 641, 643, 662, 678], [0.9505, 0.0539, 0.7788, 0.7253, 0.7508, 0.1268, 0.2099, 0.6291, 0.1323, 0.09654, 0.6212, 0.1094, 0.07677, 0.1103, 0.06231, 0.8817, 0.07704, 0.0886, 0.8097, 0.7762, 0.9019, 0.7885, 0.7137, 0.1041, 0.6685, 0.1428, 0.04478, 0.06821, 0.04196, 0.05506, 0.13, 0.1721, 0.1082, 0.04432, 0.01129, 0.00875, 0.00504, 0.01215, 0.1484, 0.02974, 0.07064]): _vg.add([_i], _w, 'REPLACE')
_vg = ob_body.vertex_groups.new(name='Bone.033')
for _i, _w in zip([473, 474, 476, 477, 478, 479, 480, 481, 482, 483, 484, 485, 486, 488, 495, 521, 522, 523, 524, 525, 526, 527, 528, 529, 530, 531, 532, 535, 537, 678], [0.1167, 0.05086, 0.8007, 0.7478, 0.2404, 0.2711, 0.9611, 0.9308, 0.08537, 0.8614, 0.8793, 0.1936, 0.04161, 0.003164, 0.0007828, 0.8587, 0.2245, 0.5614, 0.2356, 0.06953, 0.8802, 0.06043, 0.5192, 0.6793, 0.1021, 0.6979, 0.1345, 0.04992, 0.002846, 0.0649]): _vg.add([_i], _w, 'REPLACE')
_vg = ob_body.vertex_groups.new(name='Bone.034')
for _i, _w in zip([479, 481, 482, 484, 523, 524, 526, 527, 528, 529, 530, 531, 532, 533, 534, 535, 536, 537, 538, 539, 540, 541, 542, 543, 544, 545, 546, 547], [0.0507, 0.05805, 0.9061, 0.09784, 0.04916, 0.06068, 0.07893, 0.9258, 0.1625, 0.2599, 0.8606, 0.1204, 0.7993, 0.9359, 0.8261, 0.8081, 0.7895, 0.7294, 0.1831, 0.1797, 0.2576, 0.2955, 0.2078, 0.01813, 0.04356, 0.09792, 0.1094, 0.08189]): _vg.add([_i], _w, 'REPLACE')
_vg = ob_body.vertex_groups.new(name='Bone.035')
for _i, _w in zip([532, 533, 534, 535, 536, 537, 538, 539, 540, 541, 542, 543, 544, 545, 546, 547, 548, 549, 550, 551, 552, 553, 554, 555, 556, 557, 558], [0.01652, 0.06079, 0.166, 0.137, 0.1829, 0.2389, 0.8157, 0.8182, 0.7282, 0.6953, 0.7832, 0.9655, 0.9525, 0.897, 0.8872, 0.9146, 0.9924, 0.9926, 0.9768, 0.9808, 0.9829, 0.9956, 0.997, 0.9918, 0.9976, 0.9909, 0.9965]): _vg.add([_i], _w, 'REPLACE')
_vg = ob_body.vertex_groups.new(name='Bone.036')
for _i, _w in zip([474, 478, 479, 488, 489, 490, 491, 492, 493, 494, 495, 496, 497, 498, 499, 500, 522, 523, 524, 525, 528, 529, 531, 559, 562, 566, 567, 587, 641, 642], [0.02807, 0.05238, 0.4706, 0.2128, 0.8688, 0.867, 0.5961, 0.1712, 0.8401, 0.05979, 0.9466, 0.9501, 0.8993, 0.1711, 0.9223, 0.9306, 0.08063, 0.2349, 0.6315, 0.8403, 0.2522, 0.024, 0.1053, 0.08395, 0.07923, 0.1286, 0.01092, 0.05385, 0.0131, 0.06248]): _vg.add([_i], _w, 'REPLACE')
_vg = ob_body.vertex_groups.new(name='Bone.037')
for _i, _w in zip([490, 496, 498, 499, 501, 502, 503, 504, 559, 560, 561], [0.09368, 0.0171, 0.8102, 0.07695, 0.01335, 0.1293, 0.8506, 0.09277, 0.8605, 0.4517, 0.05003]): _vg.add([_i], _w, 'REPLACE')
_vg = ob_body.vertex_groups.new(name='Bone.038')
for _i, _w in zip([501, 502, 503, 504, 505, 506, 507, 508, 509, 510, 511, 512, 513, 559, 560, 561], [0.9448, 0.8642, 0.1364, 0.8934, 0.9991, 0.9965, 0.9983, 0.9988, 0.9981, 0.9772, 0.9874, 0.9751, 0.9897, 0.05636, 0.5426, 0.9489]): _vg.add([_i], _w, 'REPLACE')
_vg = ob_body.vertex_groups.new(name='Bone.039')
for _i, _w in zip([474, 478, 479, 488, 489, 491, 492, 493, 494, 497, 500, 562, 563, 564, 565, 566, 567, 568, 569, 570, 571, 587, 588, 590, 592, 594, 595, 596, 641, 642], [0.08278, 0.00504, 0.0559, 0.5673, 0.06905, 0.3307, 0.8041, 0.08493, 0.0121, 0.08363, 0.01975, 0.7656, 0.06036, 0.7394, 0.8367, 0.808, 0.912, 0.9344, 0.07464, 0.02397, 0.001341, 0.525, 0.03643, 0.1787, 0.01606, 0.2452, 0.1452, 0.08419, 0.8743, 0.9083]): _vg.add([_i], _w, 'REPLACE')
_vg = ob_body.vertex_groups.new(name='Bone.040')
for _i, _w in zip([562, 563, 564, 565, 566, 567, 568, 569, 570, 571, 572, 573, 574, 584, 585], [0.08344, 0.8755, 0.05229, 0.003769, 0.04649, 0.05456, 0.01931, 0.8816, 0.9518, 0.9453, 0.01982, 0.05942, 0.04856, 0.896, 0.07089]): _vg.add([_i], _w, 'REPLACE')
_vg = ob_body.vertex_groups.new(name='Bone.041')
for _i, _w in zip([563, 569, 572, 573, 574, 575, 576, 577, 578, 579, 580, 581, 582, 583, 584, 585, 586], [0.0527, 0.01823, 0.9628, 0.9409, 0.9509, 0.9805, 0.9996, 0.999, 0.9993, 0.9997, 0.9981, 0.9975, 0.9913, 0.9947, 0.1213, 0.9302, 0.9926]): _vg.add([_i], _w, 'REPLACE')
_vg = ob_body.vertex_groups.new(name='Bone.042')
for _i, _w in zip([474, 488, 520, 562, 564, 565, 587, 588, 590, 591, 592, 593, 594, 595, 596, 597, 598, 599, 612, 615, 619, 620, 621, 622, 640, 641, 643], [0.00259, 0.03256, 0.1236, 0.02967, 0.1577, 0.1169, 0.186, 0.1108, 0.5692, 0.06697, 0.6144, 0.8362, 0.6472, 0.7706, 0.8552, 0.05781, 0.4876, 0.09228, 0.07322, 0.02477, 0.2352, 0.175, 0.07538, 0.006256, 0.8402, 0.05758, 0.02637]): _vg.add([_i], _w, 'REPLACE')
_vg = ob_body.vertex_groups.new(name='Bone.043')
for _i, _w in zip([590, 591, 592, 593, 594, 595, 597, 598, 599, 600, 601, 612, 613], [0.05088, 0.8516, 0.02642, 0.05994, 0.07274, 0.06665, 0.865, 0.5081, 0.8531, 0.02853, 0.02394, 0.8727, 0.01476]): _vg.add([_i], _w, 'REPLACE')
_vg = ob_body.vertex_groups.new(name='Bone.044')
for _i, _w in zip([591, 597, 599, 600, 601, 602, 603, 604, 605, 606, 607, 608, 609, 610, 611, 612, 613, 614], [0.0539, 0.05873, 0.04317, 0.9566, 0.9596, 0.9799, 0.9835, 0.9993, 0.9989, 0.9996, 0.9992, 0.9992, 0.9979, 0.9933, 0.9932, 0.04759, 0.9647, 0.996]): _vg.add([_i], _w, 'REPLACE')
_vg = ob_body.vertex_groups.new(name='Bone.045')
for _i, _w in zip([474, 475, 517, 518, 519, 520, 587, 588, 589, 590, 592, 593, 596, 615, 616, 617, 618, 619, 620, 621, 622, 623, 624, 637, 640, 643], [0.06534, 0.1637, 0.02354, 0.0534, 0.1511, 0.1268, 0.05778, 0.6307, 0.8313, 0.1179, 0.2608, 0.08547, 0.0005442, 0.8551, 0.6913, 0.9106, 0.9558, 0.6334, 0.7588, 0.9003, 0.2532, 0.4818, 0.1329, 0.05264, 0.1122, 0.8004]): _vg.add([_i], _w, 'REPLACE')
_vg = ob_body.vertex_groups.new(name='Bone.046')
for _i, _w in zip([592, 615, 616, 617, 619, 620, 622, 623, 624, 625, 626, 627, 628, 637, 638, 639], [0.007308, 0.06842, 0.2572, 0.01524, 0.08509, 0.04499, 0.6662, 0.5098, 0.8355, 0.01165, 0.08694, 0.8445, 0.08037, 0.829, 0.2343, 0.03273]): _vg.add([_i], _w, 'REPLACE')
_vg = ob_body.vertex_groups.new(name='Bone.047')
for _i, _w in zip([616, 622, 624, 625, 626, 627, 628, 629, 630, 631, 632, 633, 634, 635, 636, 637, 638, 639], [0.02179, 0.04515, 0.007041, 0.9488, 0.8947, 0.1342, 0.9141, 0.9987, 0.9822, 0.9884, 0.9964, 0.9768, 0.9904, 0.9777, 0.992, 0.1192, 0.7527, 0.9557]): _vg.add([_i], _w, 'REPLACE')
_vg = ob_body.vertex_groups.new(name='Bone.009')
for _i, _w in zip([173, 179, 180, 188, 194, 195, 196, 216, 219, 225, 226, 227, 228, 229, 230, 231, 232, 233, 234, 235, 236, 237, 238, 239, 240, 241, 242, 243, 244, 245, 246, 247, 248, 249, 250, 251, 252, 253, 254, 255, 256, 257, 258, 259, 260, 261, 262, 263, 264, 265, 266, 267, 268, 269, 270, 271, 272, 273, 274, 275, 276, 277, 278, 279, 280, 281, 282, 283, 284, 286, 290, 291, 292, 293, 666, 699, 700, 703, 707, 708, 709, 716, 717, 718, 821, 823, 833, 834, 835, 836, 837, 838], [0.01431, 0.09142, 0.007007, 0.03793, 0.1362, 0.2365, 0.2644, 0.05017, 0.03932, 0.1471, 0.3269, 0.6966, 0.1062, 0.2569, 0.612, 0.8578, 0.3289, 0.9096, 0.7121, 0.3009, 0.5023, 0.3394, 0.2809, 0.7957, 0.8348, 0.694, 0.9697, 0.7708, 0.9638, 0.8135, 0.8112, 0.8128, 0.958, 0.9703, 0.9561, 0.9889, 0.9811, 0.9866, 0.9668, 0.9527, 0.9325, 0.9838, 0.9836, 0.9796, 0.9817, 0.9712, 0.9633, 0.9324, 0.9723, 0.9815, 0.9832, 0.8662, 0.8223, 0.8932, 0.8265, 0.7197, 0.779, 0.8654, 0.8824, 0.8638, 0.1605, 0.1773, 0.1233, 0.176, 0.1823, 0.2684, 0.2032, 0.1829, 0.1826, 0.01973, 0.001616, 0.02946, 0.01264, 0.01713, 0.04515, 0.05342, 0.05585, 0.02761, 0.1441, 0.134, 0.0883, 0.03555, 0.03532, 0.0213, 0.05191, 0.1548, 0.01251, 0.2177, 0.0202, 0.05676, 0.1263, 0.2421]): _vg.add([_i], _w, 'REPLACE')
_vg = ob_body.vertex_groups.new(name='Bone.010')
for _i, _w in zip([261, 262, 263, 267, 268, 269, 270, 271, 272, 273, 274, 275, 276, 277, 278, 279, 280, 281, 282, 283, 284, 285, 286, 287, 288, 289, 290, 291, 292, 293, 294, 295, 296, 297, 298, 299, 300, 301, 302, 303, 304, 305, 306, 307, 308, 309, 310, 311, 312, 313, 314, 315, 316, 317, 318, 319, 320, 321, 322, 323, 324, 325, 326, 327, 328, 329, 414, 415, 416, 417, 418, 419, 420, 421, 422, 423, 424, 425, 426, 427, 428, 429, 430, 431, 432, 433, 434, 435, 436, 437, 438, 439, 440, 441, 442, 443, 444, 445, 446, 447, 448, 449, 450, 451, 452, 453, 454, 455, 456, 457, 458, 459, 460, 461, 462, 463, 464, 465, 466, 467, 468, 469, 470], [0.001691, 0.02037, 0.06579, 0.1336, 0.1775, 0.1064, 0.1731, 0.28, 0.2204, 0.1337, 0.1168, 0.1359, 0.8394, 0.8227, 0.8767, 0.8239, 0.8176, 0.7314, 0.7967, 0.817, 0.8173, 0.975, 0.9651, 0.976, 0.9757, 0.975, 0.9742, 0.9602, 0.9686, 0.9664, 0.9973, 0.9965, 0.9938, 0.9956, 0.9947, 0.9988, 0.9916, 0.9972, 0.9956, 0.9987, 0.9989, 0.9978, 0.9991, 0.9967, 0.9985, 0.9985, 0.9963, 0.9983, 0.9971, 0.9823, 0.9796, 0.5002, 0.5078, 0.3305, 0.3384, 0.2884, 0.3429, 0.3943, 0.3621, 0.4791, 0.9961, 0.9958, 0.9951, 0.9891, 0.9645, 0.954, 0.4198, 0.3762, 0.3605, 0.232, 0.1711, 0.1332, 0.1008, 0.0866, 0.08755, 0.09416, 0.1086, 0.1983, 0.3783, 0.1186, 0.09573, 0.1923, 0.1085, 0.1412, 0.4005, 0.2909, 0.2625, 0.1814, 0.2538, 0.3492, 0.2585, 0.4209, 0.3632, 0.2362, 0.1765, 0.1385, 0.1043, 0.08889, 0.09019, 0.09731, 0.1106, 0.2144, 0.1244, 0.09922, 0.2116, 0.1132, 0.1494, 0.3843, 0.3138, 0.302, 0.189, 0.2597, 0.3513, 0.2667, 0.7328, 0.4245, 0.9708, 0.9287, 0.9634, 0.9609, 0.2781, 0.3241, 0.8506]): _vg.add([_i], _w, 'REPLACE')
_vg = ob_body.vertex_groups.new(name='Bone.011')
for _i, _w in zip([315, 316, 317, 318, 319, 320, 321, 322, 323, 328, 329, 414, 415, 416, 417, 418, 419, 420, 421, 422, 423, 424, 425, 426, 427, 428, 429, 430, 431, 432, 433, 434, 435, 436, 437, 438, 439, 440, 441, 442, 443, 444, 445, 446, 447, 448, 449, 450, 451, 452, 453, 454, 455, 456, 457, 458, 459, 460, 461, 462, 463, 464, 465, 466, 467, 468, 469, 470], [0.4981, 0.4908, 0.6621, 0.6568, 0.6972, 0.6473, 0.5923, 0.6195, 0.5183, 0.02088, 0.04175, 0.5761, 0.6184, 0.6335, 0.7571, 0.8115, 0.8424, 0.8639, 0.8593, 0.8523, 0.8264, 0.8117, 0.7358, 0.6167, 0.8209, 0.8519, 0.7695, 0.8498, 0.8292, 0.5941, 0.698, 0.718, 0.7988, 0.7355, 0.6443, 0.7294, 0.5755, 0.6314, 0.7542, 0.8086, 0.8404, 0.8643, 0.8649, 0.8601, 0.8443, 0.8215, 0.7499, 0.827, 0.8576, 0.7655, 0.8521, 0.8277, 0.6112, 0.6796, 0.6849, 0.7959, 0.7315, 0.6429, 0.724, 0.2665, 0.5747, 0.008207, 0.07107, 0.02286, 0.02797, 0.7206, 0.6749, 0.149]): _vg.add([_i], _w, 'REPLACE')
_vg = ob_body.vertex_groups.new(name='Bone.048')
for _i, _w in zip([195, 228, 229, 232, 236, 237, 238, 245, 246, 247, 644, 650, 651, 659, 665, 666, 667, 687, 690, 696, 697, 698, 699, 700, 701, 702, 703, 704, 705, 706, 707, 708, 709, 710, 711, 712, 713, 714, 715, 716, 717, 718, 719, 720, 721, 722, 723, 724, 725, 726, 727, 728, 729, 730, 731, 732, 733, 734, 735, 736, 737, 738, 739, 740, 741, 742, 743, 744, 745, 746, 747, 748, 749, 750, 751, 752, 753, 754, 755, 757, 761, 762, 763, 764, 821, 823, 833, 834, 835, 836, 837, 838], [0.04504, 0.05355, 0.05583, 0.02766, 0.1441, 0.134, 0.08832, 0.03557, 0.03533, 0.0213, 0.01506, 0.09216, 0.007967, 0.03932, 0.1374, 0.2375, 0.2661, 0.05063, 0.04092, 0.1484, 0.3284, 0.6971, 0.1068, 0.2579, 0.6128, 0.8581, 0.329, 0.9098, 0.7126, 0.3024, 0.5024, 0.3401, 0.2816, 0.796, 0.835, 0.6942, 0.9698, 0.7708, 0.9639, 0.8136, 0.8113, 0.8129, 0.9581, 0.9703, 0.9561, 0.9889, 0.9811, 0.9866, 0.9669, 0.9528, 0.9326, 0.9838, 0.9836, 0.9796, 0.9817, 0.9712, 0.9633, 0.9324, 0.9723, 0.9815, 0.9832, 0.8662, 0.8223, 0.8932, 0.8265, 0.7197, 0.779, 0.8654, 0.8824, 0.8638, 0.1605, 0.1773, 0.1233, 0.176, 0.1823, 0.2684, 0.2032, 0.1829, 0.1826, 0.01973, 0.001616, 0.02946, 0.01264, 0.01713, 0.05217, 0.1551, 0.01298, 0.218, 0.02021, 0.05706, 0.1267, 0.2422]): _vg.add([_i], _w, 'REPLACE')
_vg = ob_body.vertex_groups.new(name='Bone.049')
for _i, _w in zip([732, 733, 734, 738, 739, 740, 741, 742, 743, 744, 745, 746, 747, 748, 749, 750, 751, 752, 753, 754, 755, 756, 757, 758, 759, 760, 761, 762, 763, 764, 765, 766, 767, 768, 769, 770, 771, 772, 773, 774, 775, 776, 777, 778, 779, 780, 781, 782, 783, 784, 785, 786, 787, 788, 789, 790, 791, 792, 793, 794, 795, 796, 797, 798, 799, 800, 933, 934, 935, 936, 937, 938, 939, 940, 941, 942, 943, 944, 945, 946, 947, 948, 949, 950, 951, 952, 953, 954, 955, 956, 957, 958, 959, 960, 961, 962, 963, 964, 965, 966, 967, 968, 969, 970, 971, 972, 973, 974, 975, 976, 977, 978, 979, 980, 981, 982, 983, 984, 985, 986, 987, 988, 989], [0.001691, 0.02037, 0.06579, 0.1336, 0.1775, 0.1064, 0.1731, 0.28, 0.2204, 0.1337, 0.1168, 0.1359, 0.8394, 0.8227, 0.8767, 0.8239, 0.8176, 0.7314, 0.7967, 0.817, 0.8173, 0.975, 0.9651, 0.976, 0.9757, 0.975, 0.9742, 0.9602, 0.9686, 0.9664, 0.9973, 0.9965, 0.9938, 0.9956, 0.9947, 0.9988, 0.9916, 0.9972, 0.9956, 0.9987, 0.9989, 0.9978, 0.9991, 0.9967, 0.9985, 0.9985, 0.9963, 0.9983, 0.9971, 0.9823, 0.9796, 0.5002, 0.5078, 0.3305, 0.3385, 0.2884, 0.3429, 0.3943, 0.3621, 0.4791, 0.9961, 0.9958, 0.9951, 0.9891, 0.9645, 0.954, 0.4198, 0.3762, 0.3605, 0.2321, 0.1712, 0.1333, 0.1009, 0.08667, 0.08762, 0.09425, 0.1087, 0.1984, 0.3783, 0.1187, 0.0958, 0.1924, 0.1086, 0.1413, 0.4005, 0.291, 0.2626, 0.1815, 0.2539, 0.3492, 0.2585, 0.4209, 0.3632, 0.2362, 0.1765, 0.1385, 0.1043, 0.08894, 0.09025, 0.09738, 0.1107, 0.2145, 0.1245, 0.09927, 0.2116, 0.1132, 0.1495, 0.3843, 0.3139, 0.302, 0.189, 0.2597, 0.3513, 0.2667, 0.7328, 0.4245, 0.9708, 0.9287, 0.9634, 0.9609, 0.2781, 0.3241, 0.8506]): _vg.add([_i], _w, 'REPLACE')
_vg = ob_body.vertex_groups.new(name='Bone.050')
for _i, _w in zip([786, 787, 788, 789, 790, 791, 792, 793, 794, 799, 800, 933, 934, 935, 936, 937, 938, 939, 940, 941, 942, 943, 944, 945, 946, 947, 948, 949, 950, 951, 952, 953, 954, 955, 956, 957, 958, 959, 960, 961, 962, 963, 964, 965, 966, 967, 968, 969, 970, 971, 972, 973, 974, 975, 976, 977, 978, 979, 980, 981, 982, 983, 984, 985, 986, 987, 988, 989], [0.4981, 0.4908, 0.6622, 0.6568, 0.6973, 0.6474, 0.5924, 0.6197, 0.5183, 0.02088, 0.04175, 0.5762, 0.6184, 0.6336, 0.7572, 0.8116, 0.8426, 0.8642, 0.8597, 0.8527, 0.827, 0.8123, 0.7363, 0.6168, 0.8214, 0.8523, 0.7698, 0.8501, 0.8294, 0.5942, 0.6981, 0.7181, 0.799, 0.7356, 0.6443, 0.7295, 0.5756, 0.6314, 0.7543, 0.8087, 0.8406, 0.8645, 0.8652, 0.8604, 0.8448, 0.822, 0.7502, 0.8273, 0.8579, 0.7657, 0.8524, 0.8279, 0.6112, 0.6796, 0.6851, 0.796, 0.7315, 0.643, 0.7241, 0.2665, 0.5747, 0.008209, 0.07108, 0.02286, 0.02797, 0.7206, 0.6749, 0.149]): _vg.add([_i], _w, 'REPLACE')
_m = ob_body.modifiers.new('Armature', 'ARMATURE')
_m.object = ob_armature
ob_lamp.location = (4.076, 1.005, 5.904)
ob_lamp.rotation_euler = (0.6503, 0.05522, 1.866)
ob_lamp.lock_rotations_4d = False
ob_lamp.empty_display_type = 'ARROWS'
ob_lamp.color = (0.0, 0.0, 0.0, 0.0)
ob_lamp.lineart.crease_threshold = 0.0
ob_camera.location = (7.481, -6.508, 5.344)
ob_camera.rotation_euler = (1.109, 0.0, 0.8149)
ob_camera.lock_rotations_4d = False
ob_camera.empty_display_type = 'ARROWS'
ob_camera.color = (0.0, 0.0, 0.0, 0.0)
ob_camera.hide_viewport = True
ob_camera.display_type = 'WIRE'
ob_camera.lineart.crease_threshold = 0.0

# ---- collection membership
col_collection_1.objects.link(ob_armature)
col_collection_1.objects.link(ob_body)
col_collection_1.objects.link(ob_lamp)
col_collection_1.objects.link(ob_camera)

# ---- scene / render settings (as saved in the file)
scene.camera = ob_camera
scene.frame_start = 0; scene.frame_end = 250; scene.frame_set(0)
scene.render.engine = 'BLENDER_EEVEE_NEXT'
scene.render.resolution_percentage = 50
scene.render.dither_intensity = 0.0
scene.cycles.use_denoising = False
scene.cycles.samples = 128
scene.cycles.sampling_pattern = 'TABULATED_SOBOL'
scene.cycles.use_adaptive_sampling = False
scene.cycles.use_light_tree = False
scene.cycles.blur_glossy = 0.0
scene.cycles.sample_clamp_indirect = 0.0
scene.view_settings.view_transform = 'Standard'
bpy.context.view_layer.update()
